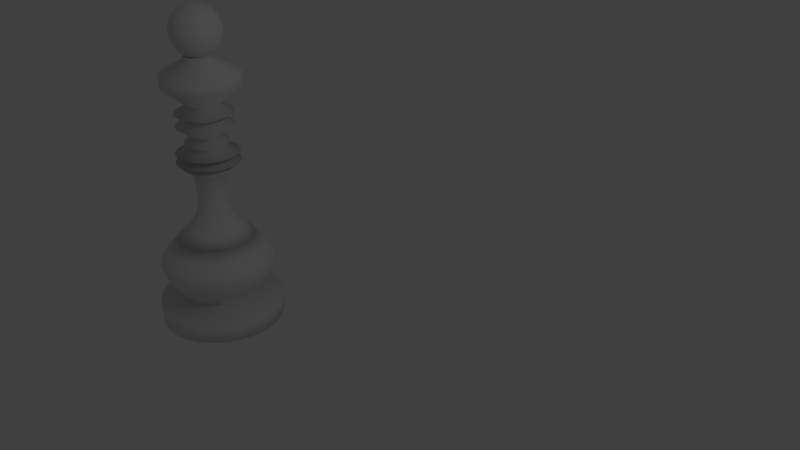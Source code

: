 # Source: queen.blend  (saved by Blender 2.79.0; exported with 4.5.12 LTS)
import bpy
from mathutils import Matrix  # noqa: F401  (used for matrix-valued properties, if any)

bpy.ops.wm.read_factory_settings(use_empty=True)
scene = bpy.context.scene
scene.name = 'Scene'

# ---- collections
col_collection_1 = bpy.data.collections.new('Collection 1'); scene.collection.children.link(col_collection_1)

# ---- world
world_world = bpy.data.worlds.new('World'); scene.world = world_world
world_world.color = (0.05088, 0.05088, 0.05088)
world_world.use_sun_shadow = False
world_world.sun_shadow_jitter_overblur = 0.0
world_world.cycles.sampling_method = 'MANUAL'

# ---- cameras
cam_camera = bpy.data.cameras.new('Camera')
cam_camera.clip_end = 100.0
cam_camera.lens = 35.0
cam_camera.sensor_width = 32.0
cam_camera.sensor_height = 18.0
cam_camera.ortho_scale = 7.314
cam_camera.dof.focus_distance = 0.0
cam_camera.dof.aperture_fstop = 128.0

# ---- lights
light_lamp = bpy.data.lights.new('Lamp', 'POINT')
light_lamp.transmission_factor = 0.0
light_lamp.cutoff_distance = 30.0
light_lamp.energy = 100.0
light_lamp.shadow_buffer_clip_start = 1.001
light_lamp.shadow_soft_size = 0.1
light_lamp.shadow_maximum_resolution = 0.006
light_lamp.use_absolute_resolution = True

# ---- meshes
me_circle = bpy.data.meshes.new('Circle')
me_circle.from_pydata([(0.0, -1.193, 0.1115), (0.2327, -1.17, 0.1115), (0.4564, -1.102, 0.1115), (0.6626, -0.9916, 0.1115), (0.8433, -0.8433, 0.1115), (0.9916, -0.6626, 0.1115), (1.102, -0.4564, 0.1115), (1.17, -0.2327, 0.1115), (1.193, -9.004e-08, 0.1115), (1.17, 0.2327, 0.1115), (1.102, 0.4564, 0.1115), (0.9916, 0.6626, 0.1115), (0.8433, 0.8433, 0.1115), (0.6626, 0.9916, 0.1115), (0.4564, 1.102, 0.1115), (0.2327, 1.17, 0.1115), (-3.886e-07, 1.193, 0.1115), (-0.2327, 1.17, 0.1115), (-0.4564, 1.102, 0.1115), (-0.6626, 0.9916, 0.1115), (-0.8433, 0.8433, 0.1115), (-0.9916, 0.6626, 0.1115), (-1.102, 0.4564, 0.1115), (-1.17, 0.2327, 0.1115), (-1.193, -1.152e-06, 0.1115), (-1.17, -0.2327, 0.1115), (-1.102, -0.4564, 0.1115), (-0.9916, -0.6626, 0.1115), (-0.8433, -0.8433, 0.1115), (-0.6625, -0.9916, 0.1115), (-0.4564, -1.102, 0.1115), (-0.2327, -1.17, 0.1115), (0.0, -1.193, -0.3159), (0.2327, -1.17, -0.3159), (0.4564, -1.102, -0.3159), (0.6626, -0.9916, -0.3159), (0.8433, -0.8433, -0.3159), (0.9916, -0.6626, -0.3159), (1.102, -0.4564, -0.3159), (1.17, -0.2327, -0.3159), (1.193, -9.004e-08, -0.3159), (1.17, 0.2327, -0.3159), (1.102, 0.4564, -0.3159), (0.9916, 0.6626, -0.3159), (0.8433, 0.8433, -0.3159), (0.6626, 0.9916, -0.3159), (0.4564, 1.102, -0.3159), (0.2327, 1.17, -0.3159), (-3.886e-07, 1.193, -0.3159), (-0.2327, 1.17, -0.3159), (-0.4564, 1.102, -0.3159), (-0.6626, 0.9916, -0.3159), (-0.8433, 0.8433, -0.3159), (-0.9916, 0.6626, -0.3159), (-1.102, 0.4564, -0.3159), (-1.17, 0.2327, -0.3159), (-1.193, -1.152e-06, -0.3159), (-1.17, -0.2327, -0.3159), (-1.102, -0.4564, -0.3159), (-0.9916, -0.6626, -0.3159), (-0.8433, -0.8433, -0.3159), (-0.6625, -0.9916, -0.3159), (-0.4564, -1.102, -0.3159), (-0.2327, -1.17, -0.3159), (3.162e-08, -0.7549, -0.4645), (0.1473, -0.7404, -0.4645), (0.2889, -0.6974, -0.4645), (0.4194, -0.6277, -0.4645), (0.5338, -0.5338, -0.4645), (0.6277, -0.4194, -0.4645), (0.6974, -0.2889, -0.4645), (0.7404, -0.1473, -0.4645), (0.7549, -1.869e-07, -0.4645), (0.7404, 0.1473, -0.4645), (0.6974, 0.2889, -0.4645), (0.6277, 0.4194, -0.4645), (0.5338, 0.5338, -0.4645), (0.4194, 0.6277, -0.4645), (0.2889, 0.6974, -0.4645), (0.1473, 0.7404, -0.4645), (-2.144e-07, 0.7549, -0.4645), (-0.1473, 0.7404, -0.4645), (-0.2889, 0.6974, -0.4645), (-0.4194, 0.6277, -0.4645), (-0.5338, 0.5338, -0.4645), (-0.6277, 0.4194, -0.4645), (-0.6974, 0.2889, -0.4645), (-0.7404, 0.1473, -0.4645), (-0.7549, -8.588e-07, -0.4645), (-0.7404, -0.1473, -0.4645), (-0.6974, -0.2889, -0.4645), (-0.6277, -0.4194, -0.4645), (-0.5338, -0.5338, -0.4645), (-0.4194, -0.6277, -0.4645), (-0.2889, -0.6974, -0.4645), (-0.1473, -0.7404, -0.4645), (2.314e-08, -0.8656, -0.6132), (0.1689, -0.849, -0.6132), (0.3313, -0.7997, -0.6132), (0.4809, -0.7198, -0.6132), (0.6121, -0.6121, -0.6132), (0.7198, -0.4809, -0.6132), (0.7997, -0.3313, -0.6132), (0.849, -0.1689, -0.6132), (0.8656, -1.605e-07, -0.6132), (0.849, 0.1689, -0.6132), (0.7997, 0.3313, -0.6132), (0.7198, 0.4809, -0.6132), (0.6121, 0.6121, -0.6132), (0.4809, 0.7198, -0.6132), (0.3313, 0.7997, -0.6132), (0.1689, 0.849, -0.6132), (-2.589e-07, 0.8656, -0.6132), (-0.1689, 0.849, -0.6132), (-0.3313, 0.7997, -0.6132), (-0.4809, 0.7198, -0.6132), (-0.6121, 0.6121, -0.6132), (-0.7198, 0.4809, -0.6132), (-0.7997, 0.3313, -0.6132), (-0.849, 0.1689, -0.6132), (-0.8656, -9.31e-07, -0.6132), (-0.849, -0.1689, -0.6132), (-0.7997, -0.3313, -0.6132), (-0.7198, -0.4809, -0.6132), (-0.6121, -0.6121, -0.6132), (-0.4809, -0.7198, -0.6132), (-0.3313, -0.7997, -0.6132), (-0.1689, -0.849, -0.6132), (6.038e-09, -1.048, -0.8733), (0.2045, -1.028, -0.8733), (0.4011, -0.9682, -0.8733), (0.5822, -0.8714, -0.8733), (0.741, -0.741, -0.8733), (0.8714, -0.5822, -0.8733), (0.9682, -0.4011, -0.8733), (1.028, -0.2045, -0.8733), (1.048, -1.185e-07, -0.8733), (1.028, 0.2045, -0.8733), (0.9682, 0.401, -0.8733), (0.8714, 0.5822, -0.8733), (0.741, 0.741, -0.8733), (0.5822, 0.8714, -0.8733), (0.401, 0.9682, -0.8733), (0.2045, 1.028, -0.8733), (-3.354e-07, 1.048, -0.8733), (-0.2045, 1.028, -0.8733), (-0.4011, 0.9682, -0.8733), (-0.5822, 0.8714, -0.8733), (-0.741, 0.741, -0.8733), (-0.8714, 0.5822, -0.8733), (-0.9682, 0.401, -0.8733), (-1.028, 0.2045, -0.8733), (-1.048, -1.051e-06, -0.8733), (-1.028, -0.2045, -0.8733), (-0.9682, -0.4011, -0.8733), (-0.8714, -0.5822, -0.8733), (-0.741, -0.741, -0.8733), (-0.5822, -0.8714, -0.8733), (-0.401, -0.9682, -0.8733), (-0.2045, -1.028, -0.8733), (3.928e-09, -1.109, -1.078), (0.2163, -1.088, -1.078), (0.4243, -1.024, -1.078), (0.616, -0.922, -1.078), (0.7841, -0.7841, -1.078), (0.922, -0.616, -1.078), (1.024, -0.4243, -1.078), (1.088, -0.2163, -1.078), (1.109, -1.046e-07, -1.078), (1.088, 0.2163, -1.078), (1.024, 0.4243, -1.078), (0.922, 0.616, -1.078), (0.7841, 0.7841, -1.078), (0.616, 0.922, -1.078), (0.4243, 1.024, -1.078), (0.2163, 1.088, -1.078), (-3.574e-07, 1.109, -1.078), (-0.2163, 1.088, -1.078), (-0.4243, 1.024, -1.078), (-0.616, 0.922, -1.078), (-0.7841, 0.7841, -1.078), (-0.922, 0.616, -1.078), (-1.024, 0.4243, -1.078), (-1.088, 0.2163, -1.078), (-1.109, -1.092e-06, -1.078), (-1.088, -0.2163, -1.078), (-1.024, -0.4243, -1.078), (-0.922, -0.616, -1.078), (-0.7841, -0.7841, -1.078), (-0.616, -0.922, -1.078), (-0.4243, -1.024, -1.078), (-0.2163, -1.088, -1.078), (5.554e-09, -1.074, -1.208), (0.2096, -1.054, -1.208), (0.4112, -0.9927, -1.208), (0.5969, -0.8934, -1.208), (0.7597, -0.7597, -1.208), (0.8934, -0.5969, -1.208), (0.9927, -0.4112, -1.208), (1.054, -0.2096, -1.208), (1.074, -1.117e-07, -1.208), (1.054, 0.2096, -1.208), (0.9927, 0.4112, -1.208), (0.8934, 0.5969, -1.208), (0.7597, 0.7597, -1.208), (0.5969, 0.8934, -1.208), (0.4112, 0.9927, -1.208), (0.2096, 1.054, -1.208), (-3.445e-07, 1.074, -1.208), (-0.2096, 1.054, -1.208), (-0.4112, 0.9927, -1.208), (-0.5969, 0.8934, -1.208), (-0.7597, 0.7597, -1.208), (-0.8934, 0.5969, -1.208), (-0.9927, 0.4112, -1.208), (-1.054, 0.2096, -1.208), (-1.074, -1.068e-06, -1.208), (-1.054, -0.2096, -1.208), (-0.9927, -0.4112, -1.208), (-0.8934, -0.5969, -1.208), (-0.7597, -0.7597, -1.208), (-0.5969, -0.8934, -1.208), (-0.4112, -0.9927, -1.208), (-0.2096, -1.054, -1.208), (1.668e-08, -0.9505, -1.375), (0.1854, -0.9322, -1.375), (0.3637, -0.8782, -1.375), (0.5281, -0.7903, -1.375), (0.6721, -0.6721, -1.375), (0.7903, -0.5281, -1.375), (0.8782, -0.3637, -1.375), (0.9322, -0.1854, -1.375), (0.9505, -1.379e-07, -1.375), (0.9322, 0.1854, -1.375), (0.8782, 0.3637, -1.375), (0.7903, 0.5281, -1.375), (0.6721, 0.6721, -1.375), (0.5281, 0.7903, -1.375), (0.3637, 0.8782, -1.375), (0.1854, 0.9322, -1.375), (-2.93e-07, 0.9505, -1.375), (-0.1854, 0.9322, -1.375), (-0.3637, 0.8782, -1.375), (-0.5281, 0.7903, -1.375), (-0.6721, 0.6721, -1.375), (-0.7903, 0.5281, -1.375), (-0.8782, 0.3637, -1.375), (-0.9322, 0.1854, -1.375), (-0.9505, -9.84e-07, -1.375), (-0.9322, -0.1854, -1.375), (-0.8782, -0.3637, -1.375), (-0.7903, -0.5281, -1.375), (-0.6721, -0.6721, -1.375), (-0.5281, -0.7903, -1.375), (-0.3637, -0.8782, -1.375), (-0.1854, -0.9322, -1.375), (1.657e-08, -0.6834, -1.617), (0.1333, -0.6703, -1.617), (0.2615, -0.6314, -1.617), (0.3797, -0.5683, -1.617), (0.4833, -0.4833, -1.617), (0.5683, -0.3797, -1.617), (0.6314, -0.2615, -1.617), (0.6703, -0.1333, -1.617), (0.6834, -1.86e-07, -1.617), (0.6703, 0.1333, -1.617), (0.6314, 0.2615, -1.617), (0.5683, 0.3797, -1.617), (0.4833, 0.4833, -1.617), (0.3797, 0.5683, -1.617), (0.2615, 0.6314, -1.617), (0.1333, 0.6703, -1.617), (-2.061e-07, 0.6834, -1.617), (-0.1333, 0.6703, -1.617), (-0.2615, 0.6314, -1.617), (-0.3797, 0.5683, -1.617), (-0.4833, 0.4833, -1.617), (-0.5683, 0.3797, -1.617), (-0.6314, 0.2615, -1.617), (-0.6703, 0.1333, -1.617), (-0.6834, -7.944e-07, -1.617), (-0.6703, -0.1333, -1.617), (-0.6314, -0.2615, -1.617), (-0.5683, -0.3797, -1.617), (-0.4833, -0.4833, -1.617), (-0.3797, -0.5683, -1.617), (-0.2615, -0.6314, -1.617), (-0.1333, -0.6703, -1.617), (1.388e-08, -0.7297, -1.617), (0.1424, -0.7157, -1.617), (0.2793, -0.6742, -1.617), (0.4054, -0.6068, -1.617), (0.516, -0.516, -1.617), (0.6068, -0.4054, -1.617), (0.6742, -0.2793, -1.617), (0.7157, -0.1424, -1.617), (0.7297, -1.76e-07, -1.617), (0.7157, 0.1424, -1.617), (0.6742, 0.2793, -1.617), (0.6068, 0.4054, -1.617), (0.516, 0.516, -1.617), (0.4054, 0.6068, -1.617), (0.2793, 0.6742, -1.617), (0.1424, 0.7157, -1.617), (-2.239e-07, 0.7297, -1.617), (-0.1424, 0.7157, -1.617), (-0.2793, 0.6742, -1.617), (-0.4054, 0.6068, -1.617), (-0.516, 0.516, -1.617), (-0.6068, 0.4054, -1.617), (-0.6742, 0.2793, -1.617), (-0.7157, 0.1424, -1.617), (-0.7297, -8.256e-07, -1.617), (-0.7157, -0.1424, -1.617), (-0.6742, -0.2793, -1.617), (-0.6068, -0.4054, -1.617), (-0.516, -0.516, -1.617), (-0.4054, -0.6068, -1.617), (-0.2793, -0.6742, -1.617), (-0.1424, -0.7157, -1.617), (3.943e-08, -0.5267, -1.821), (0.1027, -0.5165, -1.821), (0.2015, -0.4866, -1.821), (0.2926, -0.4379, -1.821), (0.3724, -0.3724, -1.821), (0.4379, -0.2926, -1.821), (0.4866, -0.2015, -1.821), (0.5165, -0.1027, -1.821), (0.5267, -2.23e-07, -1.821), (0.5165, 0.1027, -1.821), (0.4866, 0.2015, -1.821), (0.4379, 0.2926, -1.821), (0.3724, 0.3724, -1.821), (0.2926, 0.4379, -1.821), (0.2015, 0.4866, -1.821), (0.1027, 0.5165, -1.821), (-1.322e-07, 0.5267, -1.821), (-0.1027, 0.5165, -1.821), (-0.2015, 0.4866, -1.821), (-0.2926, 0.4379, -1.821), (-0.3724, 0.3724, -1.821), (-0.4379, 0.2926, -1.821), (-0.4866, 0.2015, -1.821), (-0.5165, 0.1027, -1.821), (-0.5267, -6.917e-07, -1.821), (-0.5165, -0.1027, -1.821), (-0.4866, -0.2015, -1.821), (-0.4379, -0.2926, -1.821), (-0.3724, -0.3724, -1.821), (-0.2926, -0.4379, -1.821), (-0.2015, -0.4866, -1.821), (-0.1027, -0.5165, -1.821), (6.082e-08, -0.3459, -2.062), (0.06747, -0.3392, -2.062), (0.1324, -0.3195, -2.062), (0.1921, -0.2876, -2.062), (0.2446, -0.2446, -2.062), (0.2876, -0.1921, -2.062), (0.3195, -0.1324, -2.062), (0.3392, -0.06747, -2.062), (0.3459, -2.717e-07, -2.062), (0.3392, 0.06747, -2.062), (0.3195, 0.1324, -2.062), (0.2876, 0.1921, -2.062), (0.2446, 0.2446, -2.062), (0.1921, 0.2876, -2.062), (0.1324, 0.3195, -2.062), (0.06747, 0.3392, -2.062), (-5.187e-08, 0.3459, -2.062), (-0.06747, 0.3392, -2.062), (-0.1324, 0.3195, -2.062), (-0.1921, 0.2876, -2.062), (-0.2446, 0.2446, -2.062), (-0.2876, 0.1921, -2.062), (-0.3195, 0.1324, -2.062), (-0.3392, 0.06747, -2.062), (-0.3459, -5.796e-07, -2.062), (-0.3392, -0.06747, -2.062), (-0.3195, -0.1324, -2.062), (-0.2876, -0.1921, -2.062), (-0.2446, -0.2446, -2.062), (-0.1921, -0.2876, -2.062), (-0.1324, -0.3195, -2.062), (-0.06747, -0.3392, -2.062), (6.801e-08, -0.2683, -2.341), (0.05235, -0.2632, -2.341), (0.1027, -0.2479, -2.341), (0.1491, -0.2231, -2.341), (0.1898, -0.1898, -2.341), (0.2231, -0.1491, -2.341), (0.2479, -0.1027, -2.341), (0.2632, -0.05235, -2.341), (0.2683, -2.916e-07, -2.341), (0.2632, 0.05235, -2.341), (0.2479, 0.1027, -2.341), (0.2231, 0.1491, -2.341), (0.1898, 0.1898, -2.341), (0.1491, 0.2231, -2.341), (0.1027, 0.2479, -2.341), (0.05235, 0.2632, -2.341), (-1.943e-08, 0.2683, -2.341), (-0.05235, 0.2632, -2.341), (-0.1027, 0.2479, -2.341), (-0.1491, 0.2231, -2.341), (-0.1898, 0.1898, -2.341), (-0.2231, 0.1491, -2.341), (-0.2479, 0.1027, -2.341), (-0.2632, 0.05235, -2.341), (-0.2683, -5.305e-07, -2.341), (-0.2632, -0.05235, -2.341), (-0.2479, -0.1027, -2.341), (-0.2231, -0.1491, -2.341), (-0.1898, -0.1898, -2.341), (-0.1491, -0.2231, -2.341), (-0.1027, -0.2479, -2.341), (-0.05235, -0.2632, -2.341), (-2.207e-07, -0.3059, -2.899), (0.05967, -0.3, -2.899), (0.1171, -0.2826, -2.899), (0.1699, -0.2543, -2.899), (0.2163, -0.2163, -2.899), (0.2543, -0.1699, -2.899), (0.2826, -0.1171, -2.899), (0.3, -0.05967, -2.899), (0.3059, -2.833e-07, -2.899), (0.3, 0.05967, -2.899), (0.2826, 0.1171, -2.899), (0.2543, 0.1699, -2.899), (0.2163, 0.2163, -2.899), (0.1699, 0.2543, -2.899), (0.1171, 0.2826, -2.899), (0.05967, 0.3, -2.899), (-3.203e-07, 0.3059, -2.899), (-0.05967, 0.3, -2.899), (-0.1171, 0.2826, -2.899), (-0.1699, 0.2543, -2.899), (-0.2163, 0.2163, -2.899), (-0.2543, 0.1699, -2.899), (-0.2826, 0.1171, -2.899), (-0.3, 0.05967, -2.899), (-0.3059, -5.556e-07, -2.899), (-0.3, -0.05967, -2.899), (-0.2826, -0.1171, -2.899), (-0.2543, -0.1699, -2.899), (-0.2163, -0.2163, -2.899), (-0.1699, -0.2543, -2.899), (-0.1171, -0.2826, -2.899), (-0.05967, -0.3, -2.899), (-2.318e-07, -0.5019, -3.047), (0.09791, -0.4922, -3.047), (0.1921, -0.4637, -3.047), (0.2788, -0.4173, -3.047), (0.3549, -0.3549, -3.047), (0.4173, -0.2788, -3.047), (0.4637, -0.1921, -3.047), (0.4922, -0.09791, -3.047), (0.5019, -2.339e-07, -3.047), (0.4922, 0.09791, -3.047), (0.4637, 0.1921, -3.047), (0.4173, 0.2788, -3.047), (0.3549, 0.3549, -3.047), (0.2788, 0.4173, -3.047), (0.1921, 0.4637, -3.047), (0.09791, 0.4922, -3.047), (-3.954e-07, 0.5019, -3.047), (-0.09791, 0.4922, -3.047), (-0.1921, 0.4637, -3.047), (-0.2788, 0.4173, -3.047), (-0.3549, 0.3549, -3.047), (-0.4173, 0.2788, -3.047), (-0.4637, 0.1921, -3.047), (-0.4922, 0.09791, -3.047), (-0.5019, -6.806e-07, -3.047), (-0.4922, -0.09791, -3.047), (-0.4637, -0.1921, -3.047), (-0.4173, -0.2788, -3.047), (-0.3549, -0.3549, -3.047), (-0.2788, -0.4173, -3.047), (-0.1921, -0.4637, -3.047), (-0.09791, -0.4922, -3.047), (-2.102e-07, -0.3068, -3.103), (0.05986, -0.3009, -3.103), (0.1174, -0.2835, -3.103), (0.1705, -0.2551, -3.103), (0.217, -0.217, -3.103), (0.2551, -0.1705, -3.103), (0.2835, -0.1174, -3.103), (0.3009, -0.05986, -3.103), (0.3068, -2.838e-07, -3.103), (0.3009, 0.05986, -3.103), (0.2835, 0.1174, -3.103), (0.2551, 0.1705, -3.103), (0.217, 0.217, -3.103), (0.1705, 0.2551, -3.103), (0.1174, 0.2835, -3.103), (0.05986, 0.3009, -3.103), (-3.102e-07, 0.3068, -3.103), (-0.05986, 0.3009, -3.103), (-0.1174, 0.2835, -3.103), (-0.1705, 0.2551, -3.103), (-0.217, 0.217, -3.103), (-0.2551, 0.1705, -3.103), (-0.2835, 0.1174, -3.103), (-0.3009, 0.05986, -3.103), (-0.3068, -5.569e-07, -3.103), (-0.3009, -0.05986, -3.103), (-0.2835, -0.1174, -3.103), (-0.2551, -0.1705, -3.103), (-0.217, -0.217, -3.103), (-0.1705, -0.2551, -3.103), (-0.1174, -0.2835, -3.103), (-0.05986, -0.3009, -3.103), (-2.448e-07, -0.605, -3.159), (0.118, -0.5934, -3.159), (0.2315, -0.5589, -3.159), (0.3361, -0.503, -3.159), (0.4278, -0.4278, -3.159), (0.503, -0.3361, -3.159), (0.5589, -0.2315, -3.159), (0.5934, -0.118, -3.159), (0.605, -2.093e-07, -3.159), (0.5934, 0.118, -3.159), (0.5589, 0.2315, -3.159), (0.503, 0.3361, -3.159), (0.4278, 0.4278, -3.159), (0.3361, 0.503, -3.159), (0.2315, 0.5589, -3.159), (0.118, 0.5934, -3.159), (-4.42e-07, 0.605, -3.159), (-0.118, 0.5934, -3.159), (-0.2315, 0.5589, -3.159), (-0.3361, 0.503, -3.159), (-0.4278, 0.4278, -3.159), (-0.503, 0.3361, -3.159), (-0.5589, 0.2315, -3.159), (-0.5934, 0.118, -3.159), (-0.605, -7.478e-07, -3.159), (-0.5934, -0.118, -3.159), (-0.5589, -0.2315, -3.159), (-0.503, -0.3361, -3.159), (-0.4278, -0.4278, -3.159), (-0.3361, -0.503, -3.159), (-0.2315, -0.5589, -3.159), (-0.118, -0.5934, -3.159), (-2.114e-07, -0.2515, -3.233), (0.04907, -0.2467, -3.233), (0.09625, -0.2324, -3.233), (0.1397, -0.2091, -3.233), (0.1779, -0.1779, -3.233), (0.2091, -0.1397, -3.233), (0.2324, -0.09625, -3.233), (0.2467, -0.04907, -3.233), (0.2515, -2.966e-07, -3.233), (0.2467, 0.04907, -3.233), (0.2324, 0.09625, -3.233), (0.2091, 0.1397, -3.233), (0.1779, 0.1779, -3.233), (0.1397, 0.2091, -3.233), (0.09625, 0.2324, -3.233), (0.04907, 0.2467, -3.233), (-2.933e-07, 0.2515, -3.233), (-0.04907, 0.2467, -3.233), (-0.09625, 0.2324, -3.233), (-0.1397, 0.2091, -3.233), (-0.1779, 0.1779, -3.233), (-0.2091, 0.1397, -3.233), (-0.2324, 0.09625, -3.233), (-0.2467, 0.04907, -3.233), (-0.2515, -5.205e-07, -3.233), (-0.2467, -0.04907, -3.233), (-0.2324, -0.09625, -3.233), (-0.2091, -0.1397, -3.233), (-0.1779, -0.1779, -3.233), (-0.1397, -0.2091, -3.233), (-0.09625, -0.2324, -3.233), (-0.04907, -0.2467, -3.233), (-2.26e-07, -0.5975, -3.326), (0.1166, -0.586, -3.326), (0.2286, -0.552, -3.326), (0.3319, -0.4968, -3.326), (0.4225, -0.4225, -3.326), (0.4968, -0.3319, -3.326), (0.552, -0.2286, -3.326), (0.586, -0.1166, -3.326), (0.5975, -2.185e-07, -3.326), (0.586, 0.1166, -3.326), (0.552, 0.2286, -3.326), (0.4968, 0.3319, -3.326), (0.4225, 0.4225, -3.326), (0.3319, 0.4968, -3.326), (0.2286, 0.552, -3.326), (0.1166, 0.586, -3.326), (-4.207e-07, 0.5975, -3.326), (-0.1166, 0.586, -3.326), (-0.2286, 0.552, -3.326), (-0.3319, 0.4968, -3.326), (-0.4225, 0.4225, -3.326), (-0.4968, 0.3319, -3.326), (-0.552, 0.2286, -3.326), (-0.586, 0.1166, -3.326), (-0.5975, -7.503e-07, -3.326), (-0.586, -0.1166, -3.326), (-0.552, -0.2286, -3.326), (-0.4968, -0.3319, -3.326), (-0.4225, -0.4225, -3.326), (-0.3319, -0.4968, -3.326), (-0.2286, -0.552, -3.326), (-0.1166, -0.586, -3.326), (-2.055e-07, -0.3043, -3.437), (0.05936, -0.2984, -3.437), (0.1164, -0.2811, -3.437), (0.169, -0.253, -3.437), (0.2152, -0.2152, -3.437), (0.253, -0.169, -3.437), (0.2811, -0.1164, -3.437), (0.2984, -0.05936, -3.437), (0.3043, -2.794e-07, -3.437), (0.2984, 0.05936, -3.437), (0.2811, 0.1164, -3.437), (0.253, 0.169, -3.437), (0.2152, 0.2152, -3.437), (0.169, 0.253, -3.437), (0.1164, 0.2811, -3.437), (0.05936, 0.2984, -3.437), (-3.046e-07, 0.3043, -3.437), (-0.05936, 0.2984, -3.437), (-0.1164, 0.2811, -3.437), (-0.169, 0.253, -3.437), (-0.2152, 0.2152, -3.437), (-0.253, 0.169, -3.437), (-0.2811, 0.1164, -3.437), (-0.2984, 0.05936, -3.437), (-0.3043, -5.503e-07, -3.437), (-0.2984, -0.05936, -3.437), (-0.2811, -0.1164, -3.437), (-0.253, -0.169, -3.437), (-0.2152, -0.2152, -3.437), (-0.169, -0.253, -3.437), (-0.1164, -0.2811, -3.437), (-0.05936, -0.2984, -3.437), (-2.144e-07, -0.424, -3.53), (0.08271, -0.4158, -3.53), (0.1623, -0.3917, -3.53), (0.2356, -0.3525, -3.53), (0.2998, -0.2998, -3.53), (0.3525, -0.2356, -3.53), (0.3917, -0.1623, -3.53), (0.4158, -0.08271, -3.53), (0.424, -2.523e-07, -3.53), (0.4158, 0.08271, -3.53), (0.3917, 0.1623, -3.53), (0.3525, 0.2356, -3.53), (0.2998, 0.2998, -3.53), (0.2356, 0.3525, -3.53), (0.1623, 0.3917, -3.53), (0.08271, 0.4158, -3.53), (-3.525e-07, 0.424, -3.53), (-0.08271, 0.4158, -3.53), (-0.1623, 0.3917, -3.53), (-0.2356, 0.3525, -3.53), (-0.2998, 0.2998, -3.53), (-0.3525, 0.2356, -3.53), (-0.3917, 0.1622, -3.53), (-0.4158, 0.08271, -3.53), (-0.424, -6.297e-07, -3.53), (-0.4158, -0.08272, -3.53), (-0.3917, -0.1623, -3.53), (-0.3525, -0.2356, -3.53), (-0.2998, -0.2998, -3.53), (-0.2356, -0.3525, -3.53), (-0.1623, -0.3917, -3.53), (-0.08271, -0.4158, -3.53), (-2.103e-07, -0.2571, -3.642), (0.05017, -0.2522, -3.642), (0.0984, -0.2376, -3.642), (0.1429, -0.2138, -3.642), (0.1818, -0.1818, -3.642), (0.2138, -0.1429, -3.642), (0.2376, -0.0984, -3.642), (0.2522, -0.05017, -3.642), (0.2571, -2.934e-07, -3.642), (0.2522, 0.05017, -3.642), (0.2376, 0.0984, -3.642), (0.2138, 0.1429, -3.642), (0.1818, 0.1818, -3.642), (0.1429, 0.2138, -3.642), (0.0984, 0.2376, -3.642), (0.05017, 0.2522, -3.642), (-2.941e-07, 0.2571, -3.642), (-0.05017, 0.2522, -3.642), (-0.0984, 0.2376, -3.642), (-0.1429, 0.2138, -3.642), (-0.1818, 0.1818, -3.642), (-0.2138, 0.1429, -3.642), (-0.2376, 0.0984, -3.642), (-0.2522, 0.05017, -3.642), (-0.2571, -5.223e-07, -3.642), (-0.2522, -0.05017, -3.642), (-0.2376, -0.0984, -3.642), (-0.2138, -0.1429, -3.642), (-0.1818, -0.1818, -3.642), (-0.1429, -0.2138, -3.642), (-0.0984, -0.2376, -3.642), (-0.05017, -0.2522, -3.642), (-2.351e-07, -0.5465, -3.846), (0.1066, -0.536, -3.846), (0.2091, -0.5049, -3.846), (0.3036, -0.4544, -3.846), (0.3864, -0.3864, -3.846), (0.4544, -0.3036, -3.846), (0.5049, -0.2091, -3.846), (0.536, -0.1066, -3.846), (0.5465, -2.295e-07, -3.846), (0.536, 0.1066, -3.846), (0.5049, 0.2091, -3.846), (0.4544, 0.3036, -3.846), (0.3864, 0.3864, -3.846), (0.3036, 0.4544, -3.846), (0.2091, 0.5049, -3.846), (0.1066, 0.536, -3.846), (-4.131e-07, 0.5465, -3.846), (-0.1066, 0.536, -3.846), (-0.2091, 0.5049, -3.846), (-0.3036, 0.4544, -3.846), (-0.3864, 0.3864, -3.846), (-0.4544, 0.3036, -3.846), (-0.5049, 0.2091, -3.846), (-0.536, 0.1066, -3.846), (-0.5465, -7.159e-07, -3.846), (-0.536, -0.1066, -3.846), (-0.5049, -0.2091, -3.846), (-0.4544, -0.3036, -3.846), (-0.3864, -0.3864, -3.846), (-0.3036, -0.4544, -3.846), (-0.2091, -0.5049, -3.846), (-0.1066, -0.536, -3.846), (-2.182e-07, -0.3484, -3.995), (0.06797, -0.3417, -3.995), (0.1333, -0.3219, -3.995), (0.1936, -0.2897, -3.995), (0.2464, -0.2464, -3.995), (0.2897, -0.1936, -3.995), (0.3219, -0.1333, -3.995), (0.3417, -0.06797, -3.995), (0.3484, -2.753e-07, -3.995), (0.3417, 0.06797, -3.995), (0.3219, 0.1333, -3.995), (0.2897, 0.1936, -3.995), (0.2464, 0.2464, -3.995), (0.1936, 0.2897, -3.995), (0.1333, 0.3219, -3.995), (0.06797, 0.3417, -3.995), (-3.318e-07, 0.3484, -3.995), (-0.06797, 0.3417, -3.995), (-0.1333, 0.3219, -3.995), (-0.1936, 0.2897, -3.995), (-0.2464, 0.2464, -3.995), (-0.2897, 0.1936, -3.995), (-0.3219, 0.1333, -3.995), (-0.3417, 0.06797, -3.995), (-0.3484, -5.854e-07, -3.995), (-0.3417, -0.06797, -3.995), (-0.3219, -0.1333, -3.995), (-0.2897, -0.1936, -3.995), (-0.2464, -0.2464, -3.995), (-0.1936, -0.2897, -3.995), (-0.1333, -0.3219, -3.995), (-0.06797, -0.3417, -3.995), (-2.363e-07, -0.5513, -4.088), (0.1076, -0.5407, -4.088), (0.211, -0.5094, -4.088), (0.3063, -0.4584, -4.088), (0.3898, -0.3898, -4.088), (0.4584, -0.3063, -4.088), (0.5094, -0.211, -4.088), (0.5407, -0.1076, -4.088), (0.5513, -2.257e-07, -4.088), (0.5407, 0.1076, -4.088), (0.5094, 0.211, -4.088), (0.4584, 0.3063, -4.088), (0.3898, 0.3898, -4.088), (0.3063, 0.4584, -4.088), (0.211, 0.5094, -4.088), (0.1076, 0.5407, -4.088), (-4.159e-07, 0.5513, -4.088), (-0.1076, 0.5407, -4.088), (-0.211, 0.5094, -4.088), (-0.3063, 0.4584, -4.088), (-0.3898, 0.3898, -4.088), (-0.4584, 0.3063, -4.088), (-0.5094, 0.211, -4.088), (-0.5407, 0.1076, -4.088), (-0.5513, -7.164e-07, -4.088), (-0.5407, -0.1076, -4.088), (-0.5094, -0.211, -4.088), (-0.4584, -0.3063, -4.088), (-0.3898, -0.3898, -4.088), (-0.3063, -0.4584, -4.088), (-0.211, -0.5094, -4.088), (-0.1076, -0.5407, -4.088), (-2.038e-07, -0.303, -4.236), (0.05911, -0.2971, -4.236), (0.1159, -0.2799, -4.236), (0.1683, -0.2519, -4.236), (0.2142, -0.2142, -4.236), (0.2519, -0.1683, -4.236), (0.2799, -0.1159, -4.236), (0.2971, -0.05911, -4.236), (0.303, -2.843e-07, -4.236), (0.2971, 0.0591, -4.236), (0.2799, 0.1159, -4.236), (0.2519, 0.1683, -4.236), (0.2142, 0.2142, -4.236), (0.1683, 0.2519, -4.236), (0.1159, 0.2799, -4.236), (0.0591, 0.2971, -4.236), (-3.025e-07, 0.303, -4.236), (-0.05911, 0.2971, -4.236), (-0.1159, 0.2799, -4.236), (-0.1683, 0.2519, -4.236), (-0.2142, 0.2142, -4.236), (-0.2519, 0.1683, -4.236), (-0.2799, 0.1159, -4.236), (-0.2971, 0.0591, -4.236), (-0.303, -5.54e-07, -4.236), (-0.2971, -0.05911, -4.236), (-0.2799, -0.1159, -4.236), (-0.2519, -0.1683, -4.236), (-0.2142, -0.2142, -4.236), (-0.1683, -0.2519, -4.236), (-0.1159, -0.2799, -4.236), (-0.0591, -0.2971, -4.236), (-2.564e-07, -0.7354, -4.608), (0.1435, -0.7213, -4.608), (0.2814, -0.6794, -4.608), (0.4086, -0.6114, -4.608), (0.52, -0.52, -4.608), (0.6114, -0.4086, -4.608), (0.6794, -0.2814, -4.608), (0.7213, -0.1435, -4.608), (0.7354, -1.929e-07, -4.608), (0.7213, 0.1435, -4.608), (0.6794, 0.2814, -4.608), (0.6114, 0.4086, -4.608), (0.52, 0.52, -4.608), (0.4086, 0.6114, -4.608), (0.2814, 0.6794, -4.608), (0.1435, 0.7213, -4.608), (-4.96e-07, 0.7354, -4.608), (-0.1435, 0.7213, -4.608), (-0.2814, 0.6794, -4.608), (-0.4086, 0.6114, -4.608), (-0.52, 0.52, -4.608), (-0.6114, 0.4086, -4.608), (-0.6794, 0.2814, -4.608), (-0.7213, 0.1435, -4.608), (-0.7354, -8.475e-07, -4.608), (-0.7213, -0.1435, -4.608), (-0.6794, -0.2814, -4.608), (-0.6114, -0.4086, -4.608), (-0.52, -0.52, -4.608), (-0.4086, -0.6114, -4.608), (-0.2814, -0.6794, -4.608), (-0.1435, -0.7213, -4.608), (-2.564e-07, -0.7354, -4.831), (0.1435, -0.7213, -4.831), (0.2814, -0.6794, -4.831), (0.4086, -0.6114, -4.831), (0.52, -0.52, -4.831), (0.6114, -0.4086, -4.831), (0.6794, -0.2814, -4.831), (0.7213, -0.1435, -4.831), (0.7354, -1.929e-07, -4.831), (0.7213, 0.1435, -4.831), (0.6794, 0.2814, -4.831), (0.6114, 0.4086, -4.831), (0.52, 0.52, -4.831), (0.4086, 0.6114, -4.831), (0.2814, 0.6794, -4.831), (0.1435, 0.7213, -4.831), (-4.96e-07, 0.7354, -4.831), (-0.1435, 0.7213, -4.831), (-0.2814, 0.6794, -4.831), (-0.4086, 0.6114, -4.831), (-0.52, 0.52, -4.831), (-0.6114, 0.4086, -4.831), (-0.6794, 0.2814, -4.831), (-0.7213, 0.1435, -4.831), (-0.7354, -8.475e-07, -4.831), (-0.7213, -0.1435, -4.831), (-0.6794, -0.2814, -4.831), (-0.6114, -0.4086, -4.831), (-0.52, -0.52, -4.831), (-0.4086, -0.6114, -4.831), (-0.2814, -0.6794, -4.831), (-0.1435, -0.7213, -4.831), (-1.785e-07, -0.276, -5.073), (0.05385, -0.2707, -5.073), (0.1056, -0.255, -5.073), (0.1534, -0.2295, -5.073), (0.1952, -0.1952, -5.073), (0.2295, -0.1534, -5.073), (0.255, -0.1056, -5.073), (0.2707, -0.05385, -5.073), (0.276, -3.005e-07, -5.073), (0.2707, 0.05385, -5.073), (0.255, 0.1056, -5.073), (0.2295, 0.1534, -5.073), (0.1952, 0.1952, -5.073), (0.1534, 0.2295, -5.073), (0.1056, 0.255, -5.073), (0.05385, 0.2707, -5.073), (-2.684e-07, 0.276, -5.073), (-0.05385, 0.2707, -5.073), (-0.1056, 0.255, -5.073), (-0.1534, 0.2295, -5.073), (-0.1952, 0.1952, -5.073), (-0.2295, 0.1534, -5.073), (-0.255, 0.1056, -5.073), (-0.2707, 0.05385, -5.073), (-0.276, -5.463e-07, -5.073), (-0.2707, -0.05385, -5.073), (-0.255, -0.1056, -5.073), (-0.2295, -0.1534, -5.073), (-0.1952, -0.1952, -5.073), (-0.1534, -0.2295, -5.073), (-0.1056, -0.255, -5.073), (-0.05385, -0.2707, -5.073), (-1.785e-07, -0.276, -5.128), (0.05385, -0.2707, -5.128), (0.1056, -0.255, -5.128), (0.1534, -0.2295, -5.128), (0.1952, -0.1952, -5.128), (0.2295, -0.1534, -5.128), (0.255, -0.1056, -5.128), (0.2707, -0.05385, -5.128), (0.276, -3.005e-07, -5.128), (0.2707, 0.05385, -5.128), (0.255, 0.1056, -5.128), (0.2295, 0.1534, -5.128), (0.1952, 0.1952, -5.128), (0.1534, 0.2295, -5.128), (0.1056, 0.255, -5.128), (0.05385, 0.2707, -5.128), (-2.684e-07, 0.276, -5.128), (-0.05385, 0.2707, -5.128), (-0.1056, 0.255, -5.128), (-0.1534, 0.2295, -5.128), (-0.1952, 0.1952, -5.128), (-0.2295, 0.1534, -5.128), (-0.255, 0.1056, -5.128), (-0.2707, 0.05385, -5.128), (-0.276, -5.463e-07, -5.128), (-0.2707, -0.05385, -5.128), (-0.255, -0.1056, -5.128), (-0.2295, -0.1534, -5.128), (-0.1952, -0.1952, -5.128), (-0.1534, -0.2295, -5.128), (-0.1056, -0.255, -5.128), (-0.05385, -0.2707, -5.128), (-9.293e-08, 3.984e-07, -5.097), (-0.01815, -0.09124, -6.042), (-0.0356, -0.179, -6.015), (-0.05169, -0.2598, -5.971), (-0.06578, -0.3307, -5.912), (-0.07735, -0.3889, -5.839), (-0.08595, -0.4321, -5.757), (-0.09125, -0.4587, -5.667), (-0.09303, -0.4677, -5.574), (-0.09125, -0.4587, -5.481), (-0.08595, -0.4321, -5.392), (-0.07735, -0.3889, -5.309), (-0.06578, -0.3307, -5.237), (-0.05169, -0.2598, -5.178), (-0.0356, -0.179, -5.134), (-0.01815, -0.09124, -5.107), (-0.0356, -0.08595, -6.042), (-0.06984, -0.1686, -6.015), (-0.1014, -0.2448, -5.971), (-0.129, -0.3115, -5.912), (-0.1517, -0.3663, -5.839), (-0.1686, -0.407, -5.757), (-0.179, -0.4321, -5.667), (-0.1825, -0.4406, -5.574), (-0.179, -0.4321, -5.481), (-0.1686, -0.407, -5.392), (-0.1517, -0.3663, -5.309), (-0.129, -0.3115, -5.237), (-0.1014, -0.2448, -5.178), (-0.06984, -0.1686, -5.134), (-0.0356, -0.08595, -5.107), (-0.05169, -0.07735, -6.042), (-0.1014, -0.1517, -6.015), (-0.1472, -0.2203, -5.971), (-0.1873, -0.2804, -5.912), (-0.2203, -0.3297, -5.839), (-0.2448, -0.3663, -5.757), (-0.2598, -0.3889, -5.667), (-0.2649, -0.3965, -5.574), (-0.2598, -0.3889, -5.481), (-0.2448, -0.3663, -5.392), (-0.2203, -0.3297, -5.309), (-0.1873, -0.2804, -5.237), (-0.1472, -0.2203, -5.178), (-0.1014, -0.1517, -5.134), (-0.05169, -0.07735, -5.107), (-0.06578, -0.06578, -6.042), (-0.129, -0.129, -6.015), (-0.1873, -0.1873, -5.971), (-0.2384, -0.2384, -5.912), (-0.2804, -0.2804, -5.839), (-0.3115, -0.3115, -5.757), (-0.3307, -0.3307, -5.667), (-0.3372, -0.3372, -5.574), (-0.3307, -0.3307, -5.481), (-0.3115, -0.3115, -5.392), (-0.2804, -0.2804, -5.309), (-0.2384, -0.2384, -5.237), (-0.1873, -0.1873, -5.178), (-0.129, -0.129, -5.134), (-0.06578, -0.06578, -5.107), (-0.07735, -0.05169, -6.042), (-0.1517, -0.1014, -6.015), (-0.2203, -0.1472, -5.971), (-0.2804, -0.1873, -5.912), (-0.3297, -0.2203, -5.839), (-0.3663, -0.2448, -5.757), (-0.3889, -0.2598, -5.667), (-0.3965, -0.2649, -5.574), (-0.3889, -0.2598, -5.481), (-0.3663, -0.2448, -5.392), (-0.3297, -0.2203, -5.309), (-0.2804, -0.1873, -5.237), (-0.2203, -0.1472, -5.178), (-0.1517, -0.1014, -5.134), (-0.07735, -0.05169, -5.107), (-0.08595, -0.0356, -6.042), (-0.1686, -0.06984, -6.015), (-0.2448, -0.1014, -5.971), (-0.3115, -0.129, -5.912), (-0.3663, -0.1517, -5.839), (-0.407, -0.1686, -5.757), (-0.4321, -0.179, -5.667), (-0.4406, -0.1825, -5.574), (-0.4321, -0.179, -5.481), (-0.407, -0.1686, -5.392), (-0.3663, -0.1517, -5.309), (-0.3115, -0.129, -5.237), (-0.2448, -0.1014, -5.178), (-0.1686, -0.06984, -5.134), (-0.08595, -0.0356, -5.107), (-0.09125, -0.01815, -6.042), (-0.179, -0.0356, -6.015), (-0.2598, -0.05169, -5.971), (-0.3307, -0.06578, -5.912), (-0.3889, -0.07735, -5.839), (-0.4321, -0.08595, -5.757), (-0.4587, -0.09124, -5.667), (-0.4677, -0.09303, -5.574), (-0.4587, -0.09124, -5.481), (-0.4321, -0.08595, -5.392), (-0.3889, -0.07735, -5.309), (-0.3307, -0.06578, -5.237), (-0.2598, -0.05169, -5.178), (-0.179, -0.0356, -5.134), (-0.09125, -0.01815, -5.107), (-0.09303, 3.988e-07, -6.042), (-0.1825, 3.952e-07, -6.015), (-0.2649, 3.917e-07, -5.971), (-0.3372, 3.952e-07, -5.912), (-0.3965, 4.023e-07, -5.839), (-0.4406, 3.739e-07, -5.757), (-0.4677, 4.307e-07, -5.667), (-0.4769, 4.236e-07, -5.574), (-0.4677, 4.307e-07, -5.481), (-0.4406, 3.526e-07, -5.392), (-0.3965, 4.023e-07, -5.309), (-0.3372, 3.952e-07, -5.237), (-0.2649, 4.059e-07, -5.178), (-0.1825, 3.881e-07, -5.134), (-0.09303, 3.899e-07, -5.107), (-0.09125, 0.01815, -6.042), (-0.179, 0.0356, -6.015), (-0.2598, 0.05169, -5.971), (-0.3307, 0.06578, -5.912), (-0.3889, 0.07735, -5.839), (-0.4321, 0.08595, -5.757), (-0.4587, 0.09125, -5.667), (-0.4677, 0.09303, -5.574), (-0.4587, 0.09125, -5.481), (-0.4321, 0.08595, -5.392), (-0.3889, 0.07735, -5.309), (-0.3307, 0.06578, -5.237), (-0.2598, 0.05169, -5.178), (-0.179, 0.0356, -5.134), (-0.09125, 0.01815, -5.107), (-0.08595, 0.0356, -6.042), (-0.1686, 0.06984, -6.015), (-0.2448, 0.1014, -5.971), (-0.3115, 0.129, -5.912), (-0.3663, 0.1517, -5.839), (-0.407, 0.1686, -5.757), (-0.4321, 0.179, -5.667), (-0.4406, 0.1825, -5.574), (-0.4321, 0.179, -5.481), (-0.407, 0.1686, -5.392), (-0.3663, 0.1517, -5.309), (-0.3115, 0.129, -5.237), (-0.2448, 0.1014, -5.178), (-0.1686, 0.06984, -5.134), (-0.08595, 0.0356, -5.107), (-0.07735, 0.05169, -6.042), (-0.1517, 0.1014, -6.015), (-0.2203, 0.1472, -5.971), (-0.2804, 0.1873, -5.912), (-0.3297, 0.2203, -5.839), (-0.3663, 0.2448, -5.757), (-0.3889, 0.2598, -5.667), (-0.3965, 0.2649, -5.574), (-0.3889, 0.2598, -5.481), (-0.3663, 0.2448, -5.392), (-0.3297, 0.2203, -5.309), (-0.2804, 0.1873, -5.237), (-0.2203, 0.1472, -5.178), (-0.1517, 0.1014, -5.134), (-0.07735, 0.05169, -5.107), (-0.06578, 0.06578, -6.042), (-0.129, 0.129, -6.015), (-0.1873, 0.1873, -5.971), (-0.2384, 0.2384, -5.912), (-0.2804, 0.2804, -5.839), (-0.3115, 0.3115, -5.757), (-0.3307, 0.3307, -5.667), (-0.3372, 0.3372, -5.574), (-0.3307, 0.3307, -5.481), (-0.3115, 0.3115, -5.392), (-0.2804, 0.2804, -5.309), (-0.2384, 0.2384, -5.237), (-0.1873, 0.1873, -5.178), (-0.129, 0.129, -5.134), (-0.06578, 0.06578, -5.107), (-0.05169, 0.07735, -6.042), (-0.1014, 0.1517, -6.015), (-0.1472, 0.2203, -5.971), (-0.1873, 0.2804, -5.912), (-0.2203, 0.3297, -5.839), (-0.2448, 0.3663, -5.757), (-0.2598, 0.3889, -5.667), (-0.2649, 0.3965, -5.574), (-0.2598, 0.3889, -5.481), (-0.2448, 0.3663, -5.392), (-0.2203, 0.3297, -5.309), (-0.1873, 0.2804, -5.237), (-0.1472, 0.2203, -5.178), (-0.1014, 0.1517, -5.134), (-0.05169, 0.07735, -5.107), (-0.0356, 0.08595, -6.042), (-0.06984, 0.1686, -6.015), (-0.1014, 0.2448, -5.971), (-0.129, 0.3115, -5.912), (-0.1517, 0.3663, -5.839), (-0.1686, 0.407, -5.757), (-0.179, 0.4321, -5.667), (-0.1825, 0.4406, -5.574), (-0.179, 0.4321, -5.481), (-0.1686, 0.407, -5.392), (-0.1517, 0.3663, -5.309), (-0.129, 0.3115, -5.237), (-0.1014, 0.2448, -5.178), (-0.06984, 0.1686, -5.134), (-0.0356, 0.08595, -5.107), (-0.01815, 0.09125, -6.042), (-0.0356, 0.179, -6.015), (-0.05169, 0.2598, -5.971), (-0.06578, 0.3307, -5.912), (-0.07735, 0.3889, -5.839), (-0.08595, 0.4321, -5.757), (-0.09125, 0.4587, -5.667), (-0.09303, 0.4677, -5.574), (-0.09125, 0.4587, -5.481), (-0.08595, 0.4321, -5.392), (-0.07735, 0.3889, -5.309), (-0.06578, 0.3307, -5.237), (-0.05169, 0.2598, -5.178), (-0.0356, 0.179, -5.134), (-0.01815, 0.09125, -5.107), (-8.949e-08, 0.09303, -6.042), (-1.126e-07, 0.1825, -6.015), (-1.055e-07, 0.2649, -5.971), (-8.061e-08, 0.3372, -5.912), (-5.218e-08, 0.3965, -5.839), (-1.232e-07, 0.4406, -5.757), (-5.218e-08, 0.4677, -5.667), (-4.508e-08, 0.4769, -5.574), (-5.218e-08, 0.4677, -5.481), (-1.232e-07, 0.4406, -5.392), (-5.218e-08, 0.3965, -5.309), (-8.061e-08, 0.3372, -5.237), (-8.771e-08, 0.2649, -5.178), (-9.482e-08, 0.1825, -5.134), (-9.482e-08, 0.09303, -5.107), (0.01815, 0.09125, -6.042), (0.0356, 0.179, -6.015), (0.05169, 0.2598, -5.971), (0.06578, 0.3307, -5.912), (0.07735, 0.3889, -5.839), (0.08595, 0.4321, -5.757), (0.09125, 0.4587, -5.667), (0.09303, 0.4677, -5.574), (0.09125, 0.4587, -5.481), (0.08595, 0.4321, -5.392), (0.07735, 0.3889, -5.309), (0.06578, 0.3307, -5.237), (0.05169, 0.2598, -5.178), (0.0356, 0.179, -5.134), (0.01815, 0.09125, -5.107), (-3.346e-08, 5.419e-07, -6.051), (0.0356, 0.08595, -6.042), (0.06984, 0.1686, -6.015), (0.1014, 0.2448, -5.971), (0.129, 0.3115, -5.912), (0.1517, 0.3663, -5.839), (0.1686, 0.407, -5.757), (0.179, 0.4321, -5.667), (0.1825, 0.4406, -5.574), (0.179, 0.4321, -5.481), (0.1686, 0.407, -5.392), (0.1517, 0.3663, -5.309), (0.129, 0.3115, -5.237), (0.1014, 0.2448, -5.178), (0.06984, 0.1686, -5.134), (0.0356, 0.08595, -5.107), (0.05169, 0.07735, -6.042), (0.1014, 0.1517, -6.015), (0.1472, 0.2203, -5.971), (0.1873, 0.2804, -5.912), (0.2203, 0.3297, -5.839), (0.2448, 0.3663, -5.757), (0.2598, 0.3889, -5.667), (0.2649, 0.3965, -5.574), (0.2598, 0.3889, -5.481), (0.2448, 0.3663, -5.392), (0.2203, 0.3297, -5.309), (0.1873, 0.2804, -5.237), (0.1472, 0.2203, -5.178), (0.1014, 0.1517, -5.134), (0.05169, 0.07735, -5.107), (0.06578, 0.06578, -6.042), (0.129, 0.129, -6.015), (0.1873, 0.1873, -5.971), (0.2384, 0.2384, -5.912), (0.2804, 0.2804, -5.839), (0.3115, 0.3115, -5.757), (0.3307, 0.3307, -5.667), (0.3372, 0.3372, -5.574), (0.3307, 0.3307, -5.481), (0.3115, 0.3115, -5.392), (0.2804, 0.2804, -5.309), (0.2384, 0.2384, -5.237), (0.1873, 0.1873, -5.178), (0.129, 0.129, -5.134), (0.06578, 0.06578, -5.107), (0.07735, 0.05169, -6.042), (0.1517, 0.1014, -6.015), (0.2203, 0.1472, -5.971), (0.2804, 0.1873, -5.912), (0.3297, 0.2203, -5.839), (0.3663, 0.2448, -5.757), (0.3889, 0.2598, -5.667), (0.3965, 0.2649, -5.574), (0.3889, 0.2598, -5.481), (0.3663, 0.2448, -5.392), (0.3297, 0.2203, -5.309), (0.2804, 0.1873, -5.237), (0.2203, 0.1472, -5.178), (0.1517, 0.1014, -5.134), (0.07735, 0.05169, -5.107), (0.08595, 0.0356, -6.042), (0.1686, 0.06984, -6.015), (0.2448, 0.1014, -5.971), (0.3115, 0.129, -5.912), (0.3663, 0.1517, -5.839), (0.407, 0.1686, -5.757), (0.4321, 0.179, -5.667), (0.4406, 0.1825, -5.574), (0.4321, 0.179, -5.481), (0.407, 0.1686, -5.392), (0.3663, 0.1517, -5.309), (0.3115, 0.129, -5.237), (0.2448, 0.1014, -5.178), (0.1686, 0.06984, -5.134), (0.08595, 0.0356, -5.107), (0.09125, 0.01815, -6.042), (0.179, 0.0356, -6.015), (0.2598, 0.05169, -5.971), (0.3307, 0.06578, -5.912), (0.3889, 0.07735, -5.839), (0.4321, 0.08595, -5.757), (0.4587, 0.09125, -5.667), (0.4677, 0.09303, -5.574), (0.4587, 0.09125, -5.481), (0.4321, 0.08595, -5.392), (0.3889, 0.07735, -5.309), (0.3307, 0.06578, -5.237), (0.2598, 0.05169, -5.178), (0.179, 0.0356, -5.134), (0.09125, 0.01815, -5.107), (0.09303, 3.917e-07, -6.042), (0.1825, 3.775e-07, -6.015), (0.2649, 3.775e-07, -5.971), (0.3372, 3.313e-07, -5.912), (0.3965, 3.099e-07, -5.839), (0.4406, 3.952e-07, -5.757), (0.4677, 2.886e-07, -5.667), (0.4769, 3.099e-07, -5.574), (0.4677, 2.886e-07, -5.481), (0.4406, 3.952e-07, -5.392), (0.3965, 3.099e-07, -5.309), (0.3372, 3.313e-07, -5.237), (0.2649, 3.668e-07, -5.178), (0.1825, 3.632e-07, -5.134), (0.09303, 3.934e-07, -5.107), (0.09125, -0.01815, -6.042), (0.179, -0.0356, -6.015), (0.2598, -0.05169, -5.971), (0.3307, -0.06578, -5.912), (0.3889, -0.07735, -5.839), (0.4321, -0.08595, -5.757), (0.4587, -0.09124, -5.667), (0.4677, -0.09303, -5.574), (0.4587, -0.09124, -5.481), (0.4321, -0.08595, -5.392), (0.3889, -0.07735, -5.309), (0.3307, -0.06578, -5.237), (0.2598, -0.05169, -5.178), (0.179, -0.0356, -5.134), (0.09125, -0.01815, -5.107), (0.08595, -0.0356, -6.042), (0.1686, -0.06984, -6.015), (0.2448, -0.1014, -5.971), (0.3115, -0.129, -5.912), (0.3663, -0.1517, -5.839), (0.407, -0.1686, -5.757), (0.4321, -0.179, -5.667), (0.4406, -0.1825, -5.574), (0.4321, -0.179, -5.481), (0.407, -0.1686, -5.392), (0.3663, -0.1517, -5.309), (0.3115, -0.129, -5.237), (0.2448, -0.1014, -5.178), (0.1686, -0.06984, -5.134), (0.08595, -0.0356, -5.107), (0.07735, -0.05169, -6.042), (0.1517, -0.1014, -6.015), (0.2203, -0.1472, -5.971), (0.2804, -0.1873, -5.912), (0.3297, -0.2203, -5.839), (0.3663, -0.2448, -5.757), (0.3889, -0.2598, -5.667), (0.3965, -0.2649, -5.574), (0.3889, -0.2598, -5.481), (0.3663, -0.2448, -5.392), (0.3297, -0.2203, -5.309), (0.2804, -0.1873, -5.237), (0.2203, -0.1472, -5.178), (0.1517, -0.1014, -5.134), (0.07735, -0.05169, -5.107), (0.06578, -0.06578, -6.042), (0.129, -0.129, -6.015), (0.1873, -0.1873, -5.971), (0.2384, -0.2384, -5.912), (0.2804, -0.2804, -5.839), (0.3115, -0.3115, -5.757), (0.3307, -0.3307, -5.667), (0.3372, -0.3372, -5.574), (0.3307, -0.3307, -5.481), (0.3115, -0.3115, -5.392), (0.2804, -0.2804, -5.309), (0.2384, -0.2384, -5.237), (0.1873, -0.1873, -5.178), (0.129, -0.129, -5.134), (0.06578, -0.06578, -5.107), (0.05169, -0.07735, -6.042), (0.1014, -0.1517, -6.015), (0.1472, -0.2203, -5.971), (0.1873, -0.2804, -5.912), (0.2203, -0.3297, -5.839), (0.2448, -0.3663, -5.757), (0.2598, -0.3889, -5.667), (0.2649, -0.3965, -5.574), (0.2598, -0.3889, -5.481), (0.2448, -0.3663, -5.392), (0.2203, -0.3297, -5.309), (0.1873, -0.2804, -5.237), (0.1472, -0.2203, -5.178), (0.1014, -0.1517, -5.134), (0.05169, -0.07735, -5.107), (0.0356, -0.08595, -6.042), (0.06984, -0.1686, -6.015), (0.1014, -0.2448, -5.971), (0.129, -0.3115, -5.912), (0.1517, -0.3663, -5.839), (0.1686, -0.407, -5.757), (0.179, -0.4321, -5.667), (0.1825, -0.4406, -5.574), (0.179, -0.4321, -5.481), (0.1686, -0.407, -5.392), (0.1517, -0.3663, -5.309), (0.129, -0.3115, -5.237), (0.1014, -0.2448, -5.178), (0.06984, -0.1686, -5.134), (0.0356, -0.08595, -5.107), (0.01815, -0.09124, -6.042), (0.0356, -0.179, -6.015), (0.05169, -0.2598, -5.971), (0.06578, -0.3307, -5.912), (0.07735, -0.3889, -5.839), (0.08595, -0.4321, -5.757), (0.09124, -0.4587, -5.667), (0.09303, -0.4677, -5.574), (0.09124, -0.4587, -5.481), (0.08595, -0.4321, -5.392), (0.07735, -0.3889, -5.309), (0.06578, -0.3307, -5.237), (0.05169, -0.2598, -5.178), (0.0356, -0.179, -5.134), (0.01815, -0.09124, -5.107), (-1.108e-07, -0.09303, -6.042), (-1.303e-07, -0.1825, -6.015), (-1.446e-07, -0.2649, -5.971), (-1.659e-07, -0.3372, -5.912), (-2.227e-07, -0.3965, -5.839), (-1.232e-07, -0.4406, -5.757), (-2.156e-07, -0.4677, -5.667), (-2.227e-07, -0.4769, -5.574), (-2.156e-07, -0.4677, -5.481), (-1.232e-07, -0.4406, -5.392), (-2.227e-07, -0.3965, -5.309), (-1.659e-07, -0.3372, -5.237), (-1.517e-07, -0.2649, -5.178), (-1.303e-07, -0.1825, -5.134), (-1.001e-07, -0.09303, -5.107)], [], [(1, 0, 31, 30, 29, 28, 27, 26, 25, 24, 23, 22, 21, 20, 19, 18, 17, 16, 15, 14, 13, 12, 11, 10, 9, 8, 7, 6, 5, 4, 3, 2), (51, 52, 84, 83), (24, 25, 57, 56), (11, 12, 44, 43), (25, 26, 58, 57), (12, 13, 45, 44), (26, 27, 59, 58), (13, 14, 46, 45), (0, 1, 33, 32), (27, 28, 60, 59), (14, 15, 47, 46), (1, 2, 34, 33), (28, 29, 61, 60), (15, 16, 48, 47), (2, 3, 35, 34), (29, 30, 62, 61), (16, 17, 49, 48), (3, 4, 36, 35), (30, 31, 63, 62), (17, 18, 50, 49), (4, 5, 37, 36), (31, 0, 32, 63), (18, 19, 51, 50), (5, 6, 38, 37), (19, 20, 52, 51), (6, 7, 39, 38), (20, 21, 53, 52), (7, 8, 40, 39), (21, 22, 54, 53), (8, 9, 41, 40), (22, 23, 55, 54), (9, 10, 42, 41), (23, 24, 56, 55), (10, 11, 43, 42), (86, 87, 119, 118), (38, 39, 71, 70), (52, 53, 85, 84), (39, 40, 72, 71), (53, 54, 86, 85), (40, 41, 73, 72), (54, 55, 87, 86), (41, 42, 74, 73), (55, 56, 88, 87), (42, 43, 75, 74), (56, 57, 89, 88), (43, 44, 76, 75), (57, 58, 90, 89), (44, 45, 77, 76), (58, 59, 91, 90), (45, 46, 78, 77), (32, 33, 65, 64), (59, 60, 92, 91), (46, 47, 79, 78), (33, 34, 66, 65), (60, 61, 93, 92), (47, 48, 80, 79), (34, 35, 67, 66), (61, 62, 94, 93), (48, 49, 81, 80), (35, 36, 68, 67), (62, 63, 95, 94), (49, 50, 82, 81), (36, 37, 69, 68), (63, 32, 64, 95), (50, 51, 83, 82), (37, 38, 70, 69), (121, 122, 154, 153), (73, 74, 106, 105), (87, 88, 120, 119), (74, 75, 107, 106), (88, 89, 121, 120), (75, 76, 108, 107), (89, 90, 122, 121), (76, 77, 109, 108), (90, 91, 123, 122), (77, 78, 110, 109), (64, 65, 97, 96), (91, 92, 124, 123), (78, 79, 111, 110), (65, 66, 98, 97), (92, 93, 125, 124), (79, 80, 112, 111), (66, 67, 99, 98), (93, 94, 126, 125), (80, 81, 113, 112), (67, 68, 100, 99), (94, 95, 127, 126), (81, 82, 114, 113), (68, 69, 101, 100), (95, 64, 96, 127), (82, 83, 115, 114), (69, 70, 102, 101), (83, 84, 116, 115), (70, 71, 103, 102), (84, 85, 117, 116), (71, 72, 104, 103), (85, 86, 118, 117), (72, 73, 105, 104), (129, 130, 162, 161), (108, 109, 141, 140), (122, 123, 155, 154), (109, 110, 142, 141), (96, 97, 129, 128), (123, 124, 156, 155), (110, 111, 143, 142), (97, 98, 130, 129), (124, 125, 157, 156), (111, 112, 144, 143), (98, 99, 131, 130), (125, 126, 158, 157), (112, 113, 145, 144), (99, 100, 132, 131), (126, 127, 159, 158), (113, 114, 146, 145), (100, 101, 133, 132), (127, 96, 128, 159), (114, 115, 147, 146), (101, 102, 134, 133), (115, 116, 148, 147), (102, 103, 135, 134), (116, 117, 149, 148), (103, 104, 136, 135), (117, 118, 150, 149), (104, 105, 137, 136), (118, 119, 151, 150), (105, 106, 138, 137), (119, 120, 152, 151), (106, 107, 139, 138), (120, 121, 153, 152), (107, 108, 140, 139), (164, 165, 197, 196), (156, 157, 189, 188), (143, 144, 176, 175), (130, 131, 163, 162), (157, 158, 190, 189), (144, 145, 177, 176), (131, 132, 164, 163), (158, 159, 191, 190), (145, 146, 178, 177), (132, 133, 165, 164), (159, 128, 160, 191), (146, 147, 179, 178), (133, 134, 166, 165), (147, 148, 180, 179), (134, 135, 167, 166), (148, 149, 181, 180), (135, 136, 168, 167), (149, 150, 182, 181), (136, 137, 169, 168), (150, 151, 183, 182), (137, 138, 170, 169), (151, 152, 184, 183), (138, 139, 171, 170), (152, 153, 185, 184), (139, 140, 172, 171), (153, 154, 186, 185), (140, 141, 173, 172), (154, 155, 187, 186), (141, 142, 174, 173), (128, 129, 161, 160), (155, 156, 188, 187), (142, 143, 175, 174), (199, 200, 232, 231), (191, 160, 192, 223), (178, 179, 211, 210), (165, 166, 198, 197), (179, 180, 212, 211), (166, 167, 199, 198), (180, 181, 213, 212), (167, 168, 200, 199), (181, 182, 214, 213), (168, 169, 201, 200), (182, 183, 215, 214), (169, 170, 202, 201), (183, 184, 216, 215), (170, 171, 203, 202), (184, 185, 217, 216), (171, 172, 204, 203), (185, 186, 218, 217), (172, 173, 205, 204), (186, 187, 219, 218), (173, 174, 206, 205), (160, 161, 193, 192), (187, 188, 220, 219), (174, 175, 207, 206), (161, 162, 194, 193), (188, 189, 221, 220), (175, 176, 208, 207), (162, 163, 195, 194), (189, 190, 222, 221), (176, 177, 209, 208), (163, 164, 196, 195), (190, 191, 223, 222), (177, 178, 210, 209), (234, 235, 267, 266), (213, 214, 246, 245), (200, 201, 233, 232), (214, 215, 247, 246), (201, 202, 234, 233), (215, 216, 248, 247), (202, 203, 235, 234), (216, 217, 249, 248), (203, 204, 236, 235), (217, 218, 250, 249), (204, 205, 237, 236), (218, 219, 251, 250), (205, 206, 238, 237), (192, 193, 225, 224), (219, 220, 252, 251), (206, 207, 239, 238), (193, 194, 226, 225), (220, 221, 253, 252), (207, 208, 240, 239), (194, 195, 227, 226), (221, 222, 254, 253), (208, 209, 241, 240), (195, 196, 228, 227), (222, 223, 255, 254), (209, 210, 242, 241), (196, 197, 229, 228), (223, 192, 224, 255), (210, 211, 243, 242), (197, 198, 230, 229), (211, 212, 244, 243), (198, 199, 231, 230), (212, 213, 245, 244), (269, 270, 302, 301), (248, 249, 281, 280), (235, 236, 268, 267), (249, 250, 282, 281), (236, 237, 269, 268), (250, 251, 283, 282), (237, 238, 270, 269), (224, 225, 257, 256), (251, 252, 284, 283), (238, 239, 271, 270), (225, 226, 258, 257), (252, 253, 285, 284), (239, 240, 272, 271), (226, 227, 259, 258), (253, 254, 286, 285), (240, 241, 273, 272), (227, 228, 260, 259), (254, 255, 287, 286), (241, 242, 274, 273), (228, 229, 261, 260), (255, 224, 256, 287), (242, 243, 275, 274), (229, 230, 262, 261), (243, 244, 276, 275), (230, 231, 263, 262), (244, 245, 277, 276), (231, 232, 264, 263), (245, 246, 278, 277), (232, 233, 265, 264), (246, 247, 279, 278), (233, 234, 266, 265), (247, 248, 280, 279), (304, 305, 337, 336), (256, 257, 289, 288), (283, 284, 316, 315), (270, 271, 303, 302), (257, 258, 290, 289), (284, 285, 317, 316), (271, 272, 304, 303), (258, 259, 291, 290), (285, 286, 318, 317), (272, 273, 305, 304), (259, 260, 292, 291), (286, 287, 319, 318), (273, 274, 306, 305), (260, 261, 293, 292), (287, 256, 288, 319), (274, 275, 307, 306), (261, 262, 294, 293), (275, 276, 308, 307), (262, 263, 295, 294), (276, 277, 309, 308), (263, 264, 296, 295), (277, 278, 310, 309), (264, 265, 297, 296), (278, 279, 311, 310), (265, 266, 298, 297), (279, 280, 312, 311), (266, 267, 299, 298), (280, 281, 313, 312), (267, 268, 300, 299), (281, 282, 314, 313), (268, 269, 301, 300), (282, 283, 315, 314), (339, 340, 372, 371), (291, 292, 324, 323), (318, 319, 351, 350), (305, 306, 338, 337), (292, 293, 325, 324), (319, 288, 320, 351), (306, 307, 339, 338), (293, 294, 326, 325), (307, 308, 340, 339), (294, 295, 327, 326), (308, 309, 341, 340), (295, 296, 328, 327), (309, 310, 342, 341), (296, 297, 329, 328), (310, 311, 343, 342), (297, 298, 330, 329), (311, 312, 344, 343), (298, 299, 331, 330), (312, 313, 345, 344), (299, 300, 332, 331), (313, 314, 346, 345), (300, 301, 333, 332), (314, 315, 347, 346), (301, 302, 334, 333), (288, 289, 321, 320), (315, 316, 348, 347), (302, 303, 335, 334), (289, 290, 322, 321), (316, 317, 349, 348), (303, 304, 336, 335), (290, 291, 323, 322), (317, 318, 350, 349), (374, 375, 407, 406), (326, 327, 359, 358), (340, 341, 373, 372), (327, 328, 360, 359), (341, 342, 374, 373), (328, 329, 361, 360), (342, 343, 375, 374), (329, 330, 362, 361), (343, 344, 376, 375), (330, 331, 363, 362), (344, 345, 377, 376), (331, 332, 364, 363), (345, 346, 378, 377), (332, 333, 365, 364), (346, 347, 379, 378), (333, 334, 366, 365), (320, 321, 353, 352), (347, 348, 380, 379), (334, 335, 367, 366), (321, 322, 354, 353), (348, 349, 381, 380), (335, 336, 368, 367), (322, 323, 355, 354), (349, 350, 382, 381), (336, 337, 369, 368), (323, 324, 356, 355), (350, 351, 383, 382), (337, 338, 370, 369), (324, 325, 357, 356), (351, 320, 352, 383), (338, 339, 371, 370), (325, 326, 358, 357), (409, 410, 442, 441), (361, 362, 394, 393), (375, 376, 408, 407), (362, 363, 395, 394), (376, 377, 409, 408), (363, 364, 396, 395), (377, 378, 410, 409), (364, 365, 397, 396), (378, 379, 411, 410), (365, 366, 398, 397), (352, 353, 385, 384), (379, 380, 412, 411), (366, 367, 399, 398), (353, 354, 386, 385), (380, 381, 413, 412), (367, 368, 400, 399), (354, 355, 387, 386), (381, 382, 414, 413), (368, 369, 401, 400), (355, 356, 388, 387), (382, 383, 415, 414), (369, 370, 402, 401), (356, 357, 389, 388), (383, 352, 384, 415), (370, 371, 403, 402), (357, 358, 390, 389), (371, 372, 404, 403), (358, 359, 391, 390), (372, 373, 405, 404), (359, 360, 392, 391), (373, 374, 406, 405), (360, 361, 393, 392), (444, 445, 477, 476), (396, 397, 429, 428), (410, 411, 443, 442), (397, 398, 430, 429), (384, 385, 417, 416), (411, 412, 444, 443), (398, 399, 431, 430), (385, 386, 418, 417), (412, 413, 445, 444), (399, 400, 432, 431), (386, 387, 419, 418), (413, 414, 446, 445), (400, 401, 433, 432), (387, 388, 420, 419), (414, 415, 447, 446), (401, 402, 434, 433), (388, 389, 421, 420), (415, 384, 416, 447), (402, 403, 435, 434), (389, 390, 422, 421), (403, 404, 436, 435), (390, 391, 423, 422), (404, 405, 437, 436), (391, 392, 424, 423), (405, 406, 438, 437), (392, 393, 425, 424), (406, 407, 439, 438), (393, 394, 426, 425), (407, 408, 440, 439), (394, 395, 427, 426), (408, 409, 441, 440), (395, 396, 428, 427), (479, 448, 480, 511), (431, 432, 464, 463), (418, 419, 451, 450), (445, 446, 478, 477), (432, 433, 465, 464), (419, 420, 452, 451), (446, 447, 479, 478), (433, 434, 466, 465), (420, 421, 453, 452), (447, 416, 448, 479), (434, 435, 467, 466), (421, 422, 454, 453), (435, 436, 468, 467), (422, 423, 455, 454), (436, 437, 469, 468), (423, 424, 456, 455), (437, 438, 470, 469), (424, 425, 457, 456), (438, 439, 471, 470), (425, 426, 458, 457), (439, 440, 472, 471), (426, 427, 459, 458), (440, 441, 473, 472), (427, 428, 460, 459), (441, 442, 474, 473), (428, 429, 461, 460), (442, 443, 475, 474), (429, 430, 462, 461), (416, 417, 449, 448), (443, 444, 476, 475), (430, 431, 463, 462), (417, 418, 450, 449), (501, 502, 534, 533), (466, 467, 499, 498), (453, 454, 486, 485), (467, 468, 500, 499), (454, 455, 487, 486), (468, 469, 501, 500), (455, 456, 488, 487), (469, 470, 502, 501), (456, 457, 489, 488), (470, 471, 503, 502), (457, 458, 490, 489), (471, 472, 504, 503), (458, 459, 491, 490), (472, 473, 505, 504), (459, 460, 492, 491), (473, 474, 506, 505), (460, 461, 493, 492), (474, 475, 507, 506), (461, 462, 494, 493), (448, 449, 481, 480), (475, 476, 508, 507), (462, 463, 495, 494), (449, 450, 482, 481), (476, 477, 509, 508), (463, 464, 496, 495), (450, 451, 483, 482), (477, 478, 510, 509), (464, 465, 497, 496), (451, 452, 484, 483), (478, 479, 511, 510), (465, 466, 498, 497), (452, 453, 485, 484), (536, 537, 569, 568), (488, 489, 521, 520), (502, 503, 535, 534), (489, 490, 522, 521), (503, 504, 536, 535), (490, 491, 523, 522), (504, 505, 537, 536), (491, 492, 524, 523), (505, 506, 538, 537), (492, 493, 525, 524), (506, 507, 539, 538), (493, 494, 526, 525), (480, 481, 513, 512), (507, 508, 540, 539), (494, 495, 527, 526), (481, 482, 514, 513), (508, 509, 541, 540), (495, 496, 528, 527), (482, 483, 515, 514), (509, 510, 542, 541), (496, 497, 529, 528), (483, 484, 516, 515), (510, 511, 543, 542), (497, 498, 530, 529), (484, 485, 517, 516), (511, 480, 512, 543), (498, 499, 531, 530), (485, 486, 518, 517), (499, 500, 532, 531), (486, 487, 519, 518), (500, 501, 533, 532), (487, 488, 520, 519), (544, 545, 577, 576), (523, 524, 556, 555), (537, 538, 570, 569), (524, 525, 557, 556), (538, 539, 571, 570), (525, 526, 558, 557), (512, 513, 545, 544), (539, 540, 572, 571), (526, 527, 559, 558), (513, 514, 546, 545), (540, 541, 573, 572), (527, 528, 560, 559), (514, 515, 547, 546), (541, 542, 574, 573), (528, 529, 561, 560), (515, 516, 548, 547), (542, 543, 575, 574), (529, 530, 562, 561), (516, 517, 549, 548), (543, 512, 544, 575), (530, 531, 563, 562), (517, 518, 550, 549), (531, 532, 564, 563), (518, 519, 551, 550), (532, 533, 565, 564), (519, 520, 552, 551), (533, 534, 566, 565), (520, 521, 553, 552), (534, 535, 567, 566), (521, 522, 554, 553), (535, 536, 568, 567), (522, 523, 555, 554), (579, 580, 612, 611), (571, 572, 604, 603), (558, 559, 591, 590), (545, 546, 578, 577), (572, 573, 605, 604), (559, 560, 592, 591), (546, 547, 579, 578), (573, 574, 606, 605), (560, 561, 593, 592), (547, 548, 580, 579), (574, 575, 607, 606), (561, 562, 594, 593), (548, 549, 581, 580), (575, 544, 576, 607), (562, 563, 595, 594), (549, 550, 582, 581), (563, 564, 596, 595), (550, 551, 583, 582), (564, 565, 597, 596), (551, 552, 584, 583), (565, 566, 598, 597), (552, 553, 585, 584), (566, 567, 599, 598), (553, 554, 586, 585), (567, 568, 600, 599), (554, 555, 587, 586), (568, 569, 601, 600), (555, 556, 588, 587), (569, 570, 602, 601), (556, 557, 589, 588), (570, 571, 603, 602), (557, 558, 590, 589), (614, 615, 647, 646), (606, 607, 639, 638), (593, 594, 626, 625), (580, 581, 613, 612), (607, 576, 608, 639), (594, 595, 627, 626), (581, 582, 614, 613), (595, 596, 628, 627), (582, 583, 615, 614), (596, 597, 629, 628), (583, 584, 616, 615), (597, 598, 630, 629), (584, 585, 617, 616), (598, 599, 631, 630), (585, 586, 618, 617), (599, 600, 632, 631), (586, 587, 619, 618), (600, 601, 633, 632), (587, 588, 620, 619), (601, 602, 634, 633), (588, 589, 621, 620), (602, 603, 635, 634), (589, 590, 622, 621), (576, 577, 609, 608), (603, 604, 636, 635), (590, 591, 623, 622), (577, 578, 610, 609), (604, 605, 637, 636), (591, 592, 624, 623), (578, 579, 611, 610), (605, 606, 638, 637), (592, 593, 625, 624), (649, 650, 682, 681), (628, 629, 661, 660), (615, 616, 648, 647), (629, 630, 662, 661), (616, 617, 649, 648), (630, 631, 663, 662), (617, 618, 650, 649), (631, 632, 664, 663), (618, 619, 651, 650), (632, 633, 665, 664), (619, 620, 652, 651), (633, 634, 666, 665), (620, 621, 653, 652), (634, 635, 667, 666), (621, 622, 654, 653), (608, 609, 641, 640), (635, 636, 668, 667), (622, 623, 655, 654), (609, 610, 642, 641), (636, 637, 669, 668), (623, 624, 656, 655), (610, 611, 643, 642), (637, 638, 670, 669), (624, 625, 657, 656), (611, 612, 644, 643), (638, 639, 671, 670), (625, 626, 658, 657), (612, 613, 645, 644), (639, 608, 640, 671), (626, 627, 659, 658), (613, 614, 646, 645), (627, 628, 660, 659), (684, 685, 717, 716), (663, 664, 696, 695), (650, 651, 683, 682), (664, 665, 697, 696), (651, 652, 684, 683), (665, 666, 698, 697), (652, 653, 685, 684), (666, 667, 699, 698), (653, 654, 686, 685), (640, 641, 673, 672), (667, 668, 700, 699), (654, 655, 687, 686), (641, 642, 674, 673), (668, 669, 701, 700), (655, 656, 688, 687), (642, 643, 675, 674), (669, 670, 702, 701), (656, 657, 689, 688), (643, 644, 676, 675), (670, 671, 703, 702), (657, 658, 690, 689), (644, 645, 677, 676), (671, 640, 672, 703), (658, 659, 691, 690), (645, 646, 678, 677), (659, 660, 692, 691), (646, 647, 679, 678), (660, 661, 693, 692), (647, 648, 680, 679), (661, 662, 694, 693), (648, 649, 681, 680), (662, 663, 695, 694), (719, 720, 752, 751), (698, 699, 731, 730), (685, 686, 718, 717), (672, 673, 705, 704), (699, 700, 732, 731), (686, 687, 719, 718), (673, 674, 706, 705), (700, 701, 733, 732), (687, 688, 720, 719), (674, 675, 707, 706), (701, 702, 734, 733), (688, 689, 721, 720), (675, 676, 708, 707), (702, 703, 735, 734), (689, 690, 722, 721), (676, 677, 709, 708), (703, 672, 704, 735), (690, 691, 723, 722), (677, 678, 710, 709), (691, 692, 724, 723), (678, 679, 711, 710), (692, 693, 725, 724), (679, 680, 712, 711), (693, 694, 726, 725), (680, 681, 713, 712), (694, 695, 727, 726), (681, 682, 714, 713), (695, 696, 728, 727), (682, 683, 715, 714), (696, 697, 729, 728), (683, 684, 716, 715), (697, 698, 730, 729), (754, 755, 787, 786), (706, 707, 739, 738), (733, 734, 766, 765), (720, 721, 753, 752), (707, 708, 740, 739), (734, 735, 767, 766), (721, 722, 754, 753), (708, 709, 741, 740), (735, 704, 736, 767), (722, 723, 755, 754), (709, 710, 742, 741), (723, 724, 756, 755), (710, 711, 743, 742), (724, 725, 757, 756), (711, 712, 744, 743), (725, 726, 758, 757), (712, 713, 745, 744), (726, 727, 759, 758), (713, 714, 746, 745), (727, 728, 760, 759), (714, 715, 747, 746), (728, 729, 761, 760), (715, 716, 748, 747), (729, 730, 762, 761), (716, 717, 749, 748), (730, 731, 763, 762), (717, 718, 750, 749), (704, 705, 737, 736), (731, 732, 764, 763), (718, 719, 751, 750), (705, 706, 738, 737), (732, 733, 765, 764), (789, 790, 822, 821), (741, 742, 774, 773), (755, 756, 788, 787), (742, 743, 775, 774), (756, 757, 789, 788), (743, 744, 776, 775), (757, 758, 790, 789), (744, 745, 777, 776), (758, 759, 791, 790), (745, 746, 778, 777), (759, 760, 792, 791), (746, 747, 779, 778), (760, 761, 793, 792), (747, 748, 780, 779), (761, 762, 794, 793), (748, 749, 781, 780), (762, 763, 795, 794), (749, 750, 782, 781), (736, 737, 769, 768), (763, 764, 796, 795), (750, 751, 783, 782), (737, 738, 770, 769), (764, 765, 797, 796), (751, 752, 784, 783), (738, 739, 771, 770), (765, 766, 798, 797), (752, 753, 785, 784), (739, 740, 772, 771), (766, 767, 799, 798), (753, 754, 786, 785), (740, 741, 773, 772), (767, 736, 768, 799), (824, 825, 857, 856), (776, 777, 809, 808), (790, 791, 823, 822), (777, 778, 810, 809), (791, 792, 824, 823), (778, 779, 811, 810), (792, 793, 825, 824), (779, 780, 812, 811), (793, 794, 826, 825), (780, 781, 813, 812), (794, 795, 827, 826), (781, 782, 814, 813), (768, 769, 801, 800), (795, 796, 828, 827), (782, 783, 815, 814), (769, 770, 802, 801), (796, 797, 829, 828), (783, 784, 816, 815), (770, 771, 803, 802), (797, 798, 830, 829), (784, 785, 817, 816), (771, 772, 804, 803), (798, 799, 831, 830), (785, 786, 818, 817), (772, 773, 805, 804), (799, 768, 800, 831), (786, 787, 819, 818), (773, 774, 806, 805), (787, 788, 820, 819), (774, 775, 807, 806), (788, 789, 821, 820), (775, 776, 808, 807), (844, 845, 877, 876), (811, 812, 844, 843), (825, 826, 858, 857), (812, 813, 845, 844), (826, 827, 859, 858), (813, 814, 846, 845), (800, 801, 833, 832), (827, 828, 860, 859), (814, 815, 847, 846), (801, 802, 834, 833), (828, 829, 861, 860), (815, 816, 848, 847), (802, 803, 835, 834), (829, 830, 862, 861), (816, 817, 849, 848), (803, 804, 836, 835), (830, 831, 863, 862), (817, 818, 850, 849), (804, 805, 837, 836), (831, 800, 832, 863), (818, 819, 851, 850), (805, 806, 838, 837), (819, 820, 852, 851), (806, 807, 839, 838), (820, 821, 853, 852), (807, 808, 840, 839), (821, 822, 854, 853), (808, 809, 841, 840), (822, 823, 855, 854), (809, 810, 842, 841), (823, 824, 856, 855), (810, 811, 843, 842), (879, 880, 912, 911), (832, 833, 865, 864), (858, 859, 891, 890), (845, 846, 878, 877), (833, 834, 866, 865), (859, 860, 892, 891), (846, 847, 879, 878), (834, 835, 867, 866), (860, 861, 893, 892), (847, 848, 880, 879), (835, 836, 868, 867), (861, 862, 894, 893), (836, 837, 869, 868), (848, 849, 881, 880), (862, 863, 895, 894), (837, 838, 870, 869), (849, 850, 882, 881), (863, 832, 864, 895), (850, 851, 883, 882), (851, 852, 884, 883), (838, 839, 871, 870), (852, 853, 885, 884), (839, 840, 872, 871), (853, 854, 886, 885), (840, 841, 873, 872), (854, 855, 887, 886), (841, 842, 874, 873), (855, 856, 888, 887), (842, 843, 875, 874), (856, 857, 889, 888), (843, 844, 876, 875), (857, 858, 890, 889), (914, 915, 947, 946), (866, 867, 899, 898), (893, 894, 926, 925), (880, 881, 913, 912), (867, 868, 900, 899), (894, 895, 927, 926), (881, 882, 914, 913), (868, 869, 901, 900), (895, 864, 896, 927), (882, 883, 915, 914), (869, 870, 902, 901), (883, 884, 916, 915), (870, 871, 903, 902), (884, 885, 917, 916), (871, 872, 904, 903), (885, 886, 918, 917), (872, 873, 905, 904), (886, 887, 919, 918), (873, 874, 906, 905), (887, 888, 920, 919), (874, 875, 907, 906), (888, 889, 921, 920), (875, 876, 908, 907), (889, 890, 922, 921), (876, 877, 909, 908), (890, 891, 923, 922), (877, 878, 910, 909), (864, 865, 897, 896), (891, 892, 924, 923), (878, 879, 911, 910), (865, 866, 898, 897), (892, 893, 925, 924), (929, 930, 931, 932, 933, 934, 935, 936, 937, 938, 939, 940, 941, 942, 943, 944, 945, 946, 947, 948, 949, 950, 951, 952, 953, 954, 955, 956, 957, 958, 959, 928), (901, 902, 934, 933), (915, 916, 948, 947), (902, 903, 935, 934), (916, 917, 949, 948), (903, 904, 936, 935), (917, 918, 950, 949), (904, 905, 937, 936), (918, 919, 951, 950), (905, 906, 938, 937), (919, 920, 952, 951), (906, 907, 939, 938), (920, 921, 953, 952), (907, 908, 940, 939), (921, 922, 954, 953), (908, 909, 941, 940), (922, 923, 955, 954), (909, 910, 942, 941), (896, 897, 929, 928), (923, 924, 956, 955), (910, 911, 943, 942), (897, 898, 930, 929), (924, 925, 957, 956), (911, 912, 944, 943), (898, 899, 931, 930), (925, 926, 958, 957), (912, 913, 945, 944), (899, 900, 932, 931), (926, 927, 959, 958), (913, 914, 946, 945), (900, 901, 933, 932), (927, 896, 928, 959), (1438, 1437, 971, 972), (1431, 1430, 964, 965), (1439, 1438, 972, 973), (1432, 1431, 965, 966), (1440, 1439, 973, 974), (1433, 1432, 966, 967), (1441, 1440, 974, 975), (1434, 1433, 967, 968), (1427, 1216, 961), (960, 1441, 975), (1435, 1434, 968, 969), (1428, 1427, 961, 962), (1436, 1435, 969, 970), (1429, 1428, 962, 963), (1437, 1436, 970, 971), (1430, 1429, 963, 964), (971, 970, 985, 986), (964, 963, 978, 979), (972, 971, 986, 987), (965, 964, 979, 980), (973, 972, 987, 988), (966, 965, 980, 981), (974, 973, 988, 989), (967, 966, 981, 982), (975, 974, 989, 990), (968, 967, 982, 983), (961, 1216, 976), (960, 975, 990), (969, 968, 983, 984), (962, 961, 976, 977), (970, 969, 984, 985), (963, 962, 977, 978), (990, 989, 1004, 1005), (983, 982, 997, 998), (976, 1216, 991), (960, 990, 1005), (984, 983, 998, 999), (977, 976, 991, 992), (985, 984, 999, 1000), (978, 977, 992, 993), (986, 985, 1000, 1001), (979, 978, 993, 994), (987, 986, 1001, 1002), (980, 979, 994, 995), (988, 987, 1002, 1003), (981, 980, 995, 996), (989, 988, 1003, 1004), (982, 981, 996, 997), (994, 993, 1008, 1009), (1002, 1001, 1016, 1017), (995, 994, 1009, 1010), (1003, 1002, 1017, 1018), (996, 995, 1010, 1011), (1004, 1003, 1018, 1019), (997, 996, 1011, 1012), (1005, 1004, 1019, 1020), (998, 997, 1012, 1013), (991, 1216, 1006), (960, 1005, 1020), (999, 998, 1013, 1014), (992, 991, 1006, 1007), (1000, 999, 1014, 1015), (993, 992, 1007, 1008), (1001, 1000, 1015, 1016), (1013, 1012, 1027, 1028), (1006, 1216, 1021), (960, 1020, 1035), (1014, 1013, 1028, 1029), (1007, 1006, 1021, 1022), (1015, 1014, 1029, 1030), (1008, 1007, 1022, 1023), (1016, 1015, 1030, 1031), (1009, 1008, 1023, 1024), (1017, 1016, 1031, 1032), (1010, 1009, 1024, 1025), (1018, 1017, 1032, 1033), (1011, 1010, 1025, 1026), (1019, 1018, 1033, 1034), (1012, 1011, 1026, 1027), (1020, 1019, 1034, 1035), (1032, 1031, 1046, 1047), (1025, 1024, 1039, 1040), (1033, 1032, 1047, 1048), (1026, 1025, 1040, 1041), (1034, 1033, 1048, 1049), (1027, 1026, 1041, 1042), (1035, 1034, 1049, 1050), (1028, 1027, 1042, 1043), (1021, 1216, 1036), (960, 1035, 1050), (1029, 1028, 1043, 1044), (1022, 1021, 1036, 1037), (1030, 1029, 1044, 1045), (1023, 1022, 1037, 1038), (1031, 1030, 1045, 1046), (1024, 1023, 1038, 1039), (1036, 1216, 1051), (960, 1050, 1065), (1044, 1043, 1058, 1059), (1037, 1036, 1051, 1052), (1045, 1044, 1059, 1060), (1038, 1037, 1052, 1053), (1046, 1045, 1060, 1061), (1039, 1038, 1053, 1054), (1047, 1046, 1061, 1062), (1040, 1039, 1054, 1055), (1048, 1047, 1062, 1063), (1041, 1040, 1055, 1056), (1049, 1048, 1063, 1064), (1042, 1041, 1056, 1057), (1050, 1049, 1064, 1065), (1043, 1042, 1057, 1058), (1055, 1054, 1069, 1070), (1063, 1062, 1077, 1078), (1056, 1055, 1070, 1071), (1064, 1063, 1078, 1079), (1057, 1056, 1071, 1072), (1065, 1064, 1079, 1080), (1058, 1057, 1072, 1073), (1051, 1216, 1066), (960, 1065, 1080), (1059, 1058, 1073, 1074), (1052, 1051, 1066, 1067), (1060, 1059, 1074, 1075), (1053, 1052, 1067, 1068), (1061, 1060, 1075, 1076), (1054, 1053, 1068, 1069), (1062, 1061, 1076, 1077), (1074, 1073, 1088, 1089), (1067, 1066, 1081, 1082), (1075, 1074, 1089, 1090), (1068, 1067, 1082, 1083), (1076, 1075, 1090, 1091), (1069, 1068, 1083, 1084), (1077, 1076, 1091, 1092), (1070, 1069, 1084, 1085), (1078, 1077, 1092, 1093), (1071, 1070, 1085, 1086), (1079, 1078, 1093, 1094), (1072, 1071, 1086, 1087), (1080, 1079, 1094, 1095), (1073, 1072, 1087, 1088), (1066, 1216, 1081), (960, 1080, 1095), (1093, 1092, 1107, 1108), (1086, 1085, 1100, 1101), (1094, 1093, 1108, 1109), (1087, 1086, 1101, 1102), (1095, 1094, 1109, 1110), (1088, 1087, 1102, 1103), (1081, 1216, 1096), (960, 1095, 1110), (1089, 1088, 1103, 1104), (1082, 1081, 1096, 1097), (1090, 1089, 1104, 1105), (1083, 1082, 1097, 1098), (1091, 1090, 1105, 1106), (1084, 1083, 1098, 1099), (1092, 1091, 1106, 1107), (1085, 1084, 1099, 1100), (1105, 1104, 1119, 1120), (1098, 1097, 1112, 1113), (1106, 1105, 1120, 1121), (1099, 1098, 1113, 1114), (1107, 1106, 1121, 1122), (1100, 1099, 1114, 1115), (1108, 1107, 1122, 1123), (1101, 1100, 1115, 1116), (1109, 1108, 1123, 1124), (1102, 1101, 1116, 1117), (1110, 1109, 1124, 1125), (1103, 1102, 1117, 1118), (1096, 1216, 1111), (960, 1110, 1125), (1104, 1103, 1118, 1119), (1097, 1096, 1111, 1112), (1124, 1123, 1138, 1139), (1117, 1116, 1131, 1132), (1125, 1124, 1139, 1140), (1118, 1117, 1132, 1133), (1111, 1216, 1126), (960, 1125, 1140), (1119, 1118, 1133, 1134), (1112, 1111, 1126, 1127), (1120, 1119, 1134, 1135), (1113, 1112, 1127, 1128), (1121, 1120, 1135, 1136), (1114, 1113, 1128, 1129), (1122, 1121, 1136, 1137), (1115, 1114, 1129, 1130), (1123, 1122, 1137, 1138), (1116, 1115, 1130, 1131), (1128, 1127, 1142, 1143), (1136, 1135, 1150, 1151), (1129, 1128, 1143, 1144), (1137, 1136, 1151, 1152), (1130, 1129, 1144, 1145), (1138, 1137, 1152, 1153), (1131, 1130, 1145, 1146), (1139, 1138, 1153, 1154), (1132, 1131, 1146, 1147), (1140, 1139, 1154, 1155), (1133, 1132, 1147, 1148), (1126, 1216, 1141), (960, 1140, 1155), (1134, 1133, 1148, 1149), (1127, 1126, 1141, 1142), (1135, 1134, 1149, 1150), (1147, 1146, 1161, 1162), (1155, 1154, 1169, 1170), (1148, 1147, 1162, 1163), (1141, 1216, 1156), (960, 1155, 1170), (1149, 1148, 1163, 1164), (1142, 1141, 1156, 1157), (1150, 1149, 1164, 1165), (1143, 1142, 1157, 1158), (1151, 1150, 1165, 1166), (1144, 1143, 1158, 1159), (1152, 1151, 1166, 1167), (1145, 1144, 1159, 1160), (1153, 1152, 1167, 1168), (1146, 1145, 1160, 1161), (1154, 1153, 1168, 1169), (1166, 1165, 1180, 1181), (1159, 1158, 1173, 1174), (1167, 1166, 1181, 1182), (1160, 1159, 1174, 1175), (1168, 1167, 1182, 1183), (1161, 1160, 1175, 1176), (1169, 1168, 1183, 1184), (1162, 1161, 1176, 1177), (1170, 1169, 1184, 1185), (1163, 1162, 1177, 1178), (1156, 1216, 1171), (960, 1170, 1185), (1164, 1163, 1178, 1179), (1157, 1156, 1171, 1172), (1165, 1164, 1179, 1180), (1158, 1157, 1172, 1173), (1185, 1184, 1199, 1200), (1178, 1177, 1192, 1193), (1171, 1216, 1186), (960, 1185, 1200), (1179, 1178, 1193, 1194), (1172, 1171, 1186, 1187), (1180, 1179, 1194, 1195), (1173, 1172, 1187, 1188), (1181, 1180, 1195, 1196), (1174, 1173, 1188, 1189), (1182, 1181, 1196, 1197), (1175, 1174, 1189, 1190), (1183, 1182, 1197, 1198), (1176, 1175, 1190, 1191), (1184, 1183, 1198, 1199), (1177, 1176, 1191, 1192), (1189, 1188, 1203, 1204), (1197, 1196, 1211, 1212), (1190, 1189, 1204, 1205), (1198, 1197, 1212, 1213), (1191, 1190, 1205, 1206), (1199, 1198, 1213, 1214), (1192, 1191, 1206, 1207), (1200, 1199, 1214, 1215), (1193, 1192, 1207, 1208), (1186, 1216, 1201), (960, 1200, 1215), (1194, 1193, 1208, 1209), (1187, 1186, 1201, 1202), (1195, 1194, 1209, 1210), (1188, 1187, 1202, 1203), (1196, 1195, 1210, 1211), (1208, 1207, 1223, 1224), (1201, 1216, 1217), (960, 1215, 1231), (1209, 1208, 1224, 1225), (1202, 1201, 1217, 1218), (1210, 1209, 1225, 1226), (1203, 1202, 1218, 1219), (1211, 1210, 1226, 1227), (1204, 1203, 1219, 1220), (1212, 1211, 1227, 1228), (1205, 1204, 1220, 1221), (1213, 1212, 1228, 1229), (1206, 1205, 1221, 1222), (1214, 1213, 1229, 1230), (1207, 1206, 1222, 1223), (1215, 1214, 1230, 1231), (1228, 1227, 1242, 1243), (1221, 1220, 1235, 1236), (1229, 1228, 1243, 1244), (1222, 1221, 1236, 1237), (1230, 1229, 1244, 1245), (1223, 1222, 1237, 1238), (1231, 1230, 1245, 1246), (1224, 1223, 1238, 1239), (1217, 1216, 1232), (960, 1231, 1246), (1225, 1224, 1239, 1240), (1218, 1217, 1232, 1233), (1226, 1225, 1240, 1241), (1219, 1218, 1233, 1234), (1227, 1226, 1241, 1242), (1220, 1219, 1234, 1235), (960, 1246, 1261), (1240, 1239, 1254, 1255), (1233, 1232, 1247, 1248), (1241, 1240, 1255, 1256), (1234, 1233, 1248, 1249), (1242, 1241, 1256, 1257), (1235, 1234, 1249, 1250), (1243, 1242, 1257, 1258), (1236, 1235, 1250, 1251), (1244, 1243, 1258, 1259), (1237, 1236, 1251, 1252), (1245, 1244, 1259, 1260), (1238, 1237, 1252, 1253), (1246, 1245, 1260, 1261), (1239, 1238, 1253, 1254), (1232, 1216, 1247), (1259, 1258, 1273, 1274), (1252, 1251, 1266, 1267), (1260, 1259, 1274, 1275), (1253, 1252, 1267, 1268), (1261, 1260, 1275, 1276), (1254, 1253, 1268, 1269), (1247, 1216, 1262), (960, 1261, 1276), (1255, 1254, 1269, 1270), (1248, 1247, 1262, 1263), (1256, 1255, 1270, 1271), (1249, 1248, 1263, 1264), (1257, 1256, 1271, 1272), (1250, 1249, 1264, 1265), (1258, 1257, 1272, 1273), (1251, 1250, 1265, 1266), (1263, 1262, 1277, 1278), (1271, 1270, 1285, 1286), (1264, 1263, 1278, 1279), (1272, 1271, 1286, 1287), (1265, 1264, 1279, 1280), (1273, 1272, 1287, 1288), (1266, 1265, 1280, 1281), (1274, 1273, 1288, 1289), (1267, 1266, 1281, 1282), (1275, 1274, 1289, 1290), (1268, 1267, 1282, 1283), (1276, 1275, 1290, 1291), (1269, 1268, 1283, 1284), (1262, 1216, 1277), (960, 1276, 1291), (1270, 1269, 1284, 1285), (1282, 1281, 1296, 1297), (1290, 1289, 1304, 1305), (1283, 1282, 1297, 1298), (1291, 1290, 1305, 1306), (1284, 1283, 1298, 1299), (1277, 1216, 1292), (960, 1291, 1306), (1285, 1284, 1299, 1300), (1278, 1277, 1292, 1293), (1286, 1285, 1300, 1301), (1279, 1278, 1293, 1294), (1287, 1286, 1301, 1302), (1280, 1279, 1294, 1295), (1288, 1287, 1302, 1303), (1281, 1280, 1295, 1296), (1289, 1288, 1303, 1304), (1301, 1300, 1315, 1316), (1294, 1293, 1308, 1309), (1302, 1301, 1316, 1317), (1295, 1294, 1309, 1310), (1303, 1302, 1317, 1318), (1296, 1295, 1310, 1311), (1304, 1303, 1318, 1319), (1297, 1296, 1311, 1312), (1305, 1304, 1319, 1320), (1298, 1297, 1312, 1313), (1306, 1305, 1320, 1321), (1299, 1298, 1313, 1314), (1292, 1216, 1307), (960, 1306, 1321), (1300, 1299, 1314, 1315), (1293, 1292, 1307, 1308), (1320, 1319, 1334, 1335), (1313, 1312, 1327, 1328), (1321, 1320, 1335, 1336), (1314, 1313, 1328, 1329), (1307, 1216, 1322), (960, 1321, 1336), (1315, 1314, 1329, 1330), (1308, 1307, 1322, 1323), (1316, 1315, 1330, 1331), (1309, 1308, 1323, 1324), (1317, 1316, 1331, 1332), (1310, 1309, 1324, 1325), (1318, 1317, 1332, 1333), (1311, 1310, 1325, 1326), (1319, 1318, 1333, 1334), (1312, 1311, 1326, 1327), (1324, 1323, 1338, 1339), (1332, 1331, 1346, 1347), (1325, 1324, 1339, 1340), (1333, 1332, 1347, 1348), (1326, 1325, 1340, 1341), (1334, 1333, 1348, 1349), (1327, 1326, 1341, 1342), (1335, 1334, 1349, 1350), (1328, 1327, 1342, 1343), (1336, 1335, 1350, 1351), (1329, 1328, 1343, 1344), (1322, 1216, 1337), (960, 1336, 1351), (1330, 1329, 1344, 1345), (1323, 1322, 1337, 1338), (1331, 1330, 1345, 1346), (1343, 1342, 1357, 1358), (1351, 1350, 1365, 1366), (1344, 1343, 1358, 1359), (1337, 1216, 1352), (960, 1351, 1366), (1345, 1344, 1359, 1360), (1338, 1337, 1352, 1353), (1346, 1345, 1360, 1361), (1339, 1338, 1353, 1354), (1347, 1346, 1361, 1362), (1340, 1339, 1354, 1355), (1348, 1347, 1362, 1363), (1341, 1340, 1355, 1356), (1349, 1348, 1363, 1364), (1342, 1341, 1356, 1357), (1350, 1349, 1364, 1365), (1362, 1361, 1376, 1377), (1355, 1354, 1369, 1370), (1363, 1362, 1377, 1378), (1356, 1355, 1370, 1371), (1364, 1363, 1378, 1379), (1357, 1356, 1371, 1372), (1365, 1364, 1379, 1380), (1358, 1357, 1372, 1373), (1366, 1365, 1380, 1381), (1359, 1358, 1373, 1374), (1352, 1216, 1367), (960, 1366, 1381), (1360, 1359, 1374, 1375), (1353, 1352, 1367, 1368), (1361, 1360, 1375, 1376), (1354, 1353, 1368, 1369), (1381, 1380, 1395, 1396), (1374, 1373, 1388, 1389), (1367, 1216, 1382), (960, 1381, 1396), (1375, 1374, 1389, 1390), (1368, 1367, 1382, 1383), (1376, 1375, 1390, 1391), (1369, 1368, 1383, 1384), (1377, 1376, 1391, 1392), (1370, 1369, 1384, 1385), (1378, 1377, 1392, 1393), (1371, 1370, 1385, 1386), (1379, 1378, 1393, 1394), (1372, 1371, 1386, 1387), (1380, 1379, 1394, 1395), (1373, 1372, 1387, 1388), (1393, 1392, 1407, 1408), (1386, 1385, 1400, 1401), (1394, 1393, 1408, 1409), (1387, 1386, 1401, 1402), (1395, 1394, 1409, 1410), (1388, 1387, 1402, 1403), (1396, 1395, 1410, 1411), (1389, 1388, 1403, 1404), (1382, 1216, 1397), (960, 1396, 1411), (1390, 1389, 1404, 1405), (1383, 1382, 1397, 1398), (1391, 1390, 1405, 1406), (1384, 1383, 1398, 1399), (1392, 1391, 1406, 1407), (1385, 1384, 1399, 1400), (1397, 1216, 1412), (960, 1411, 1426), (1405, 1404, 1419, 1420), (1398, 1397, 1412, 1413), (1406, 1405, 1420, 1421), (1399, 1398, 1413, 1414), (1407, 1406, 1421, 1422), (1400, 1399, 1414, 1415), (1408, 1407, 1422, 1423), (1401, 1400, 1415, 1416), (1409, 1408, 1423, 1424), (1402, 1401, 1416, 1417), (1410, 1409, 1424, 1425), (1403, 1402, 1417, 1418), (1411, 1410, 1425, 1426), (1404, 1403, 1418, 1419), (1416, 1415, 1430, 1431), (1424, 1423, 1438, 1439), (1417, 1416, 1431, 1432), (1425, 1424, 1439, 1440), (1418, 1417, 1432, 1433), (1426, 1425, 1440, 1441), (1419, 1418, 1433, 1434), (1412, 1216, 1427), (960, 1426, 1441), (1420, 1419, 1434, 1435), (1413, 1412, 1427, 1428), (1421, 1420, 1435, 1436), (1414, 1413, 1428, 1429), (1422, 1421, 1436, 1437), (1415, 1414, 1429, 1430), (1423, 1422, 1437, 1438)])
me_circle.polygons.foreach_set('use_smooth', [True] * 1442)
me_circle.use_remesh_preserve_volume = False
me_circle.use_remesh_preserve_attributes = False
me_circle.use_mirror_vertex_groups = False
me_circle.update()

# ---- objects
ob_circle = bpy.data.objects.new('Circle', me_circle)
ob_lamp = bpy.data.objects.new('Lamp', light_lamp)
ob_camera = bpy.data.objects.new('Camera', cam_camera)

# ---- transforms, parenting, visibility, modifiers, constraints
ob_circle.location = (-3.755, 3.3e-07, -2.456)
ob_circle.scale = (-0.8385, -0.8385, -0.8385)
ob_circle.lineart.crease_threshold = 0.0
ob_lamp.location = (4.076, 1.005, 5.904)
ob_lamp.rotation_euler = (0.6503, 0.05522, 1.866)
ob_lamp.lock_rotations_4d = False
ob_lamp.empty_display_type = 'ARROWS'
ob_lamp.color = (0.0, 0.0, 0.0, 0.0)
ob_lamp.lineart.crease_threshold = 0.0
ob_camera.location = (7.481, -6.508, 5.344)
ob_camera.rotation_euler = (1.109, 0.0, 0.8149)
ob_camera.lock_rotations_4d = False
ob_camera.empty_display_type = 'ARROWS'
ob_camera.color = (0.0, 0.0, 0.0, 0.0)
ob_camera.display_type = 'WIRE'
ob_camera.lineart.crease_threshold = 0.0

# ---- collection membership
col_collection_1.objects.link(ob_circle)
col_collection_1.objects.link(ob_lamp)
col_collection_1.objects.link(ob_camera)

# ---- scene / render settings (as saved in the file)
scene.camera = ob_camera
scene.frame_start = 1; scene.frame_end = 250; scene.frame_set(1)
scene.render.engine = 'BLENDER_EEVEE_NEXT'
scene.render.resolution_percentage = 50
scene.render.dither_intensity = 0.0
scene.cycles.use_denoising = False
scene.cycles.samples = 128
scene.cycles.sampling_pattern = 'TABULATED_SOBOL'
scene.cycles.use_adaptive_sampling = False
scene.cycles.use_light_tree = False
scene.cycles.blur_glossy = 0.0
scene.cycles.sample_clamp_indirect = 0.0
scene.view_settings.view_transform = 'Standard'
bpy.context.view_layer.update()
